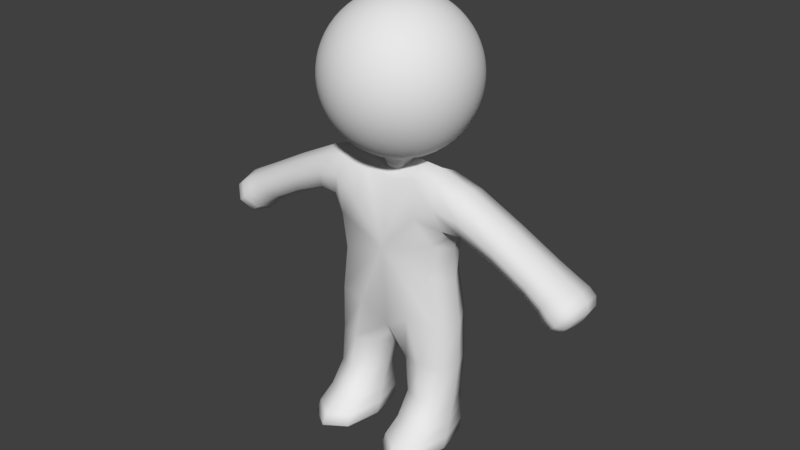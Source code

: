 # Source: Body0darkbeige.blend  (saved by Blender 2.77.0; exported with 4.5.12 LTS)
import bpy
from mathutils import Matrix  # noqa: F401  (used for matrix-valued properties, if any)

bpy.ops.wm.read_factory_settings(use_empty=True)
scene = bpy.context.scene
scene.name = 'Scene'

# ---- collections
col_collection_1 = bpy.data.collections.new('Collection 1'); scene.collection.children.link(col_collection_1)

# ---- materials (node trees are filled in below, after node groups)
mat_characters = bpy.data.materials.new('Characters')
mat_characters.alpha_threshold = 0.0
mat_characters.use_transparent_shadow = False
mat_characters.roughness = 0.5

# ---- material node trees

# ---- world
world_world = bpy.data.worlds.new('World'); scene.world = world_world
world_world.color = (0.05088, 0.05088, 0.05088)
world_world.use_sun_shadow = False
world_world.sun_shadow_jitter_overblur = 0.0
world_world.cycles.sampling_method = 'MANUAL'
world_world.light_settings.ao_factor = 0.1

# ---- meshes
me_sphere = bpy.data.meshes.new('Sphere')
me_sphere.from_pydata([(-0.1662, 3.828e-06, 2.233), (-0.326, 3.828e-06, 2.185), (-0.4733, 3.828e-06, 2.106), (-0.6024, 3.828e-06, 2.0), (-0.7084, 3.828e-06, 1.871), (-0.7871, 3.828e-06, 1.724), (-0.8356, 3.828e-06, 1.564), (-0.852, 3.828e-06, 1.398), (-0.8356, 3.828e-06, 1.231), (-0.7871, 3.828e-06, 1.071), (-0.7084, 3.828e-06, 0.9242), (-0.6024, 3.828e-06, 0.7951), (-0.4733, 3.828e-06, 0.6891), (-0.326, 3.828e-06, 0.6104), (-0.1662, 3.828e-06, 0.5619), (-0.163, 0.03243, 2.233), (-0.3198, 0.06361, 2.185), (-0.4642, 0.09234, 2.106), (-0.5908, 0.1175, 2.0), (-0.6948, 0.1382, 1.871), (-0.772, 0.1536, 1.724), (-0.8195, 0.163, 1.564), (-0.8356, 0.1662, 1.398), (-0.8195, 0.163, 1.231), (-0.772, 0.1536, 1.071), (-0.6948, 0.1382, 0.9242), (-0.5908, 0.1175, 0.7951), (-0.4642, 0.09234, 0.6891), (-0.3198, 0.06361, 0.6104), (-0.163, 0.03243, 0.5619), (-0.1536, 0.06361, 2.233), (-0.3012, 0.1248, 2.185), (-0.4373, 0.1811, 2.106), (-0.5566, 0.2305, 2.0), (-0.6545, 0.2711, 1.871), (-0.7272, 0.3012, 1.724), (-0.772, 0.3198, 1.564), (-0.7871, 0.326, 1.398), (-0.772, 0.3198, 1.231), (-0.7272, 0.3012, 1.071), (-0.6545, 0.2711, 0.9242), (-0.5566, 0.2305, 0.7951), (-0.4373, 0.1811, 0.6891), (-0.3012, 0.1248, 0.6104), (-0.1536, 0.06361, 0.5619), (-0.1382, 0.09234, 2.233), (-0.2711, 0.1811, 2.185), (-0.3936, 0.263, 2.106), (-0.5009, 0.3347, 2.0), (-0.589, 0.3936, 1.871), (-0.6545, 0.4373, 1.724), (-0.6948, 0.4642, 1.564), (-0.7084, 0.4733, 1.398), (-0.6948, 0.4642, 1.231), (-0.6545, 0.4373, 1.071), (-0.589, 0.3936, 0.9242), (-0.5009, 0.3347, 0.7951), (-0.3936, 0.263, 0.6891), (-0.2711, 0.1811, 0.6104), (-0.1382, 0.09234, 0.5619), (-0.1175, 0.1175, 2.233), (-0.2305, 0.2305, 2.185), (-0.3347, 0.3347, 2.106), (-0.426, 0.426, 2.0), (-0.5009, 0.5009, 1.871), (-0.5566, 0.5566, 1.724), (-0.5908, 0.5909, 1.564), (-0.6024, 0.6024, 1.398), (-0.5908, 0.5909, 1.231), (-0.5566, 0.5566, 1.071), (-0.5009, 0.5009, 0.9242), (-0.426, 0.426, 0.7951), (-0.3347, 0.3347, 0.6891), (-0.2305, 0.2305, 0.6104), (-0.1175, 0.1175, 0.5619), (-0.09234, 0.1382, 2.233), (-0.1811, 0.2711, 2.185), (-0.263, 0.3936, 2.106), (-0.3347, 0.5009, 2.0), (-0.3936, 0.589, 1.871), (-0.4373, 0.6545, 1.724), (-0.4642, 0.6948, 1.564), (-0.4733, 0.7084, 1.398), (-0.4642, 0.6948, 1.231), (-0.4373, 0.6545, 1.071), (-0.3936, 0.589, 0.9242), (-0.3347, 0.5009, 0.7951), (-0.263, 0.3936, 0.6891), (-0.1811, 0.2711, 0.6104), (-0.09234, 0.1382, 0.5619), (-0.0636, 0.1536, 2.233), (-0.1248, 0.3012, 2.185), (-0.1811, 0.4373, 2.106), (-0.2305, 0.5566, 2.0), (-0.2711, 0.6545, 1.871), (-0.3012, 0.7272, 1.724), (-0.3198, 0.772, 1.564), (-0.326, 0.7871, 1.398), (-0.3198, 0.772, 1.231), (-0.3012, 0.7272, 1.071), (-0.2711, 0.6545, 0.9242), (-0.2305, 0.5566, 0.7951), (-0.1811, 0.4373, 0.6891), (-0.1248, 0.3012, 0.6104), (-0.0636, 0.1536, 0.5619), (-0.03243, 0.163, 2.233), (-0.0636, 0.3198, 2.185), (-0.09234, 0.4642, 2.106), (-0.1175, 0.5909, 2.0), (-0.1382, 0.6948, 1.871), (-0.1536, 0.772, 1.724), (-0.163, 0.8195, 1.564), (-0.1662, 0.8356, 1.398), (-0.163, 0.8195, 1.231), (-0.1536, 0.772, 1.071), (-0.1382, 0.6948, 0.9242), (-0.1175, 0.5909, 0.7951), (-0.09234, 0.4642, 0.6891), (-0.0636, 0.3198, 0.6104), (-0.03243, 0.163, 0.5619), (7.029e-07, 0.1662, 2.233), (7.029e-07, 0.326, 2.185), (7.029e-07, 0.4733, 2.106), (7.029e-07, 0.6024, 2.0), (7.029e-07, 0.7084, 1.871), (6.014e-07, 0.7871, 1.724), (7.029e-07, 0.8356, 1.564), (7.029e-07, 0.852, 1.398), (7.029e-07, 0.8356, 1.231), (6.014e-07, 0.7871, 1.071), (7.029e-07, 0.7084, 0.9242), (7.029e-07, 0.6024, 0.7951), (7.029e-07, 0.4733, 0.6891), (7.029e-07, 0.326, 0.6104), (7.029e-07, 0.1662, 0.5619), (0.03243, 0.163, 2.233), (0.06361, 0.3198, 2.185), (0.09234, 0.4642, 2.106), (0.1175, 0.5909, 2.0), (0.1382, 0.6948, 1.871), (0.1536, 0.772, 1.724), (0.163, 0.8195, 1.564), (0.1662, 0.8356, 1.398), (0.163, 0.8195, 1.231), (0.1536, 0.772, 1.071), (0.1382, 0.6948, 0.9242), (0.1175, 0.5909, 0.7951), (0.09234, 0.4642, 0.6891), (0.06361, 0.3198, 0.6104), (0.03243, 0.163, 0.5619), (0.06361, 0.1536, 2.233), (0.1248, 0.3012, 2.185), (0.1811, 0.4373, 2.106), (0.2305, 0.5566, 2.0), (0.2711, 0.6545, 1.871), (0.3012, 0.7272, 1.724), (0.3198, 0.772, 1.564), (0.326, 0.7871, 1.398), (0.3198, 0.772, 1.231), (0.3012, 0.7272, 1.071), (0.2711, 0.6545, 0.9242), (0.2305, 0.5566, 0.7951), (0.1811, 0.4373, 0.6891), (0.1248, 0.3012, 0.6104), (0.06361, 0.1536, 0.5619), (0.09234, 0.1382, 2.233), (0.1811, 0.2711, 2.185), (0.263, 0.3936, 2.106), (0.3347, 0.5009, 2.0), (0.3936, 0.589, 1.871), (0.4373, 0.6545, 1.724), (0.4642, 0.6948, 1.564), (0.4733, 0.7084, 1.398), (0.4642, 0.6948, 1.231), (0.4373, 0.6545, 1.071), (0.3936, 0.589, 0.9242), (0.3347, 0.5009, 0.7951), (0.263, 0.3936, 0.6891), (0.1811, 0.2711, 0.6104), (0.09234, 0.1382, 0.5619), (0.1175, 0.1175, 2.233), (0.2305, 0.2305, 2.185), (0.3347, 0.3347, 2.106), (0.426, 0.426, 2.0), (0.5009, 0.5009, 1.871), (0.5566, 0.5566, 1.724), (0.5908, 0.5909, 1.564), (0.6024, 0.6024, 1.398), (0.5908, 0.5909, 1.231), (0.5566, 0.5566, 1.071), (0.5009, 0.5009, 0.9242), (0.426, 0.426, 0.7951), (0.3347, 0.3347, 0.6891), (0.2305, 0.2305, 0.6104), (0.1175, 0.1175, 0.5619), (0.1382, 0.09234, 2.233), (0.2711, 0.1811, 2.185), (0.3936, 0.263, 2.106), (0.5009, 0.3347, 2.0), (0.589, 0.3936, 1.871), (0.6545, 0.4373, 1.724), (0.6948, 0.4642, 1.564), (0.7084, 0.4733, 1.398), (0.6948, 0.4642, 1.231), (0.6545, 0.4373, 1.071), (0.589, 0.3936, 0.9242), (0.5009, 0.3347, 0.7951), (0.3936, 0.263, 0.6891), (0.2711, 0.1811, 0.6104), (0.1382, 0.09234, 0.5619), (0.1536, 0.06361, 2.233), (0.3012, 0.1248, 2.185), (0.4373, 0.1811, 2.106), (0.5566, 0.2305, 2.0), (0.6545, 0.2711, 1.871), (0.7272, 0.3012, 1.724), (0.772, 0.3198, 1.564), (0.7871, 0.326, 1.398), (0.772, 0.3198, 1.231), (0.7272, 0.3012, 1.071), (0.6545, 0.2711, 0.9242), (0.5566, 0.2305, 0.7951), (0.4373, 0.1811, 0.6891), (0.3012, 0.1248, 0.6104), (0.1536, 0.06361, 0.5619), (0.163, 0.03243, 2.233), (0.3198, 0.06361, 2.185), (0.4642, 0.09234, 2.106), (0.5908, 0.1175, 2.0), (0.6948, 0.1382, 1.871), (0.772, 0.1536, 1.724), (0.8195, 0.163, 1.564), (0.8356, 0.1662, 1.398), (0.8195, 0.163, 1.231), (0.772, 0.1536, 1.071), (0.6948, 0.1382, 0.9242), (0.5908, 0.1175, 0.7951), (0.4642, 0.09234, 0.6891), (0.3198, 0.06361, 0.6104), (0.163, 0.03243, 0.5619), (0.1662, 3.828e-06, 2.233), (0.326, 3.828e-06, 2.185), (0.4733, 3.828e-06, 2.106), (0.6024, 3.828e-06, 2.0), (0.7084, 3.828e-06, 1.871), (0.7871, 3.828e-06, 1.724), (0.8356, 3.828e-06, 1.564), (0.852, 3.828e-06, 1.398), (0.8356, 3.828e-06, 1.231), (0.7871, 3.828e-06, 1.071), (0.7084, 3.828e-06, 0.9242), (0.6024, 3.828e-06, 0.7951), (0.4733, 3.828e-06, 0.6891), (0.326, 3.828e-06, 0.6104), (0.1662, 3.828e-06, 0.5619), (0.163, -0.03242, 2.233), (0.3198, -0.0636, 2.185), (0.4642, -0.09234, 2.106), (0.5908, -0.1175, 2.0), (0.6948, -0.1382, 1.871), (0.772, -0.1536, 1.724), (0.8195, -0.163, 1.564), (0.8356, -0.1662, 1.398), (0.8195, -0.163, 1.231), (0.772, -0.1536, 1.071), (0.6948, -0.1382, 0.9242), (0.5908, -0.1175, 0.7951), (0.4642, -0.09234, 0.6891), (0.3198, -0.0636, 0.6104), (0.163, -0.03242, 0.5619), (0.1536, -0.0636, 2.233), (0.3012, -0.1248, 2.185), (0.4373, -0.1811, 2.106), (0.5566, -0.2305, 2.0), (0.6545, -0.2711, 1.871), (0.7272, -0.3012, 1.724), (0.772, -0.3198, 1.564), (0.7871, -0.326, 1.398), (0.772, -0.3198, 1.231), (0.7272, -0.3012, 1.071), (0.6545, -0.2711, 0.9242), (0.5566, -0.2305, 0.7951), (0.4373, -0.1811, 0.6891), (0.3012, -0.1248, 0.6104), (0.1536, -0.0636, 0.5619), (0.1382, -0.09234, 2.233), (0.2711, -0.1811, 2.185), (0.3936, -0.263, 2.106), (0.5009, -0.3347, 2.0), (0.589, -0.3935, 1.871), (0.6545, -0.4373, 1.724), (0.6948, -0.4642, 1.564), (0.7084, -0.4733, 1.398), (0.6948, -0.4642, 1.231), (0.6545, -0.4373, 1.071), (0.589, -0.3935, 0.9242), (0.5009, -0.3347, 0.7951), (0.3936, -0.263, 0.6891), (0.2711, -0.1811, 0.6104), (0.1382, -0.09234, 0.5619), (0.1175, -0.1175, 2.233), (0.2305, -0.2305, 2.185), (0.3347, -0.3347, 2.106), (0.426, -0.426, 2.0), (0.5009, -0.5009, 1.871), (0.5566, -0.5566, 1.724), (0.5908, -0.5908, 1.564), (0.6024, -0.6024, 1.398), (0.5908, -0.5908, 1.231), (0.5566, -0.5566, 1.071), (0.5009, -0.5009, 0.9242), (0.426, -0.426, 0.7951), (0.3347, -0.3347, 0.6891), (0.2305, -0.2305, 0.6104), (0.1175, -0.1175, 0.5619), (0.09234, -0.1382, 2.233), (0.1811, -0.2711, 2.185), (0.263, -0.3935, 2.106), (0.3347, -0.5009, 2.0), (0.3936, -0.589, 1.871), (0.4373, -0.6544, 1.724), (0.4642, -0.6948, 1.564), (0.4733, -0.7084, 1.398), (0.4642, -0.6948, 1.231), (0.4373, -0.6544, 1.071), (0.3936, -0.589, 0.9242), (0.3347, -0.5009, 0.7951), (0.263, -0.3935, 0.6891), (0.1811, -0.2711, 0.6104), (0.09234, -0.1382, 0.5619), (0.06361, -0.1536, 2.233), (0.1248, -0.3012, 2.185), (0.1811, -0.4373, 2.106), (0.2305, -0.5566, 2.0), (0.2711, -0.6544, 1.871), (0.3012, -0.7272, 1.724), (0.3198, -0.772, 1.564), (0.326, -0.7871, 1.398), (0.3198, -0.772, 1.231), (0.3012, -0.7272, 1.071), (0.2711, -0.6544, 0.9242), (0.2305, -0.5566, 0.7951), (0.1811, -0.4373, 0.6891), (0.1248, -0.3012, 0.6104), (0.06361, -0.1536, 0.5619), (0.03243, -0.163, 2.233), (0.06361, -0.3198, 2.185), (0.09234, -0.4642, 2.106), (0.1175, -0.5908, 2.0), (0.1382, -0.6948, 1.871), (0.1536, -0.772, 1.724), (0.163, -0.8195, 1.564), (0.1662, -0.8356, 1.398), (0.163, -0.8195, 1.231), (0.1536, -0.772, 1.071), (0.1382, -0.6948, 0.9242), (0.1175, -0.5908, 0.7951), (0.09234, -0.4642, 0.6891), (0.06361, -0.3198, 0.6104), (0.03243, -0.163, 0.5619), (7.029e-07, -0.1662, 2.233), (6.014e-07, -0.326, 2.185), (6.014e-07, -0.4733, 2.106), (6.014e-07, -0.6024, 2.0), (4.998e-07, -0.7084, 1.871), (7.029e-07, -0.7871, 1.724), (4.998e-07, -0.8356, 1.564), (4.998e-07, -0.852, 1.398), (4.998e-07, -0.8356, 1.231), (7.029e-07, -0.7871, 1.071), (4.998e-07, -0.7084, 0.9242), (6.014e-07, -0.6024, 0.7951), (6.014e-07, -0.4733, 0.6891), (6.014e-07, -0.326, 0.6104), (7.029e-07, -0.1662, 0.5619), (-0.03243, -0.163, 2.233), (-0.0636, -0.3198, 2.185), (-0.09234, -0.4642, 2.106), (-0.1175, -0.5908, 2.0), (-0.1382, -0.6948, 1.871), (-0.1536, -0.772, 1.724), (-0.163, -0.8195, 1.564), (-0.1662, -0.8356, 1.398), (-0.163, -0.8195, 1.231), (-0.1536, -0.772, 1.071), (-0.1382, -0.6948, 0.9242), (-0.1175, -0.5908, 0.7951), (-0.09234, -0.4642, 0.6891), (-0.0636, -0.3198, 0.6104), (-0.03243, -0.163, 0.5619), (-0.0636, -0.1536, 2.233), (-0.1248, -0.3012, 2.185), (-0.1811, -0.4373, 2.106), (-0.2305, -0.5566, 2.0), (-0.2711, -0.6544, 1.871), (-0.3012, -0.7272, 1.724), (-0.3198, -0.772, 1.564), (-0.326, -0.7871, 1.398), (-0.3198, -0.772, 1.231), (-0.3012, -0.7272, 1.071), (-0.2711, -0.6544, 0.9242), (-0.2305, -0.5566, 0.7951), (-0.1811, -0.4373, 0.6891), (-0.1248, -0.3012, 0.6104), (-0.0636, -0.1536, 0.5619), (-0.09234, -0.1382, 2.233), (-0.1811, -0.2711, 2.185), (-0.263, -0.3935, 2.106), (-0.3347, -0.5009, 2.0), (-0.3936, -0.589, 1.871), (-0.4373, -0.6544, 1.724), (-0.4642, -0.6948, 1.564), (-0.4733, -0.7084, 1.398), (-0.4642, -0.6948, 1.231), (-0.4373, -0.6544, 1.071), (-0.3936, -0.589, 0.9242), (-0.3347, -0.5009, 0.7951), (-0.263, -0.3935, 0.6891), (-0.1811, -0.2711, 0.6104), (-0.09234, -0.1382, 0.5619), (-0.1175, -0.1175, 2.233), (-0.2305, -0.2305, 2.185), (-0.3347, -0.3347, 2.106), (-0.426, -0.426, 2.0), (-0.5009, -0.5009, 1.871), (-0.5566, -0.5566, 1.724), (-0.5908, -0.5908, 1.564), (-0.6024, -0.6024, 1.398), (-0.5908, -0.5908, 1.231), (-0.5566, -0.5566, 1.071), (-0.5009, -0.5009, 0.9242), (-0.426, -0.426, 0.7951), (-0.3347, -0.3347, 0.6891), (-0.2305, -0.2305, 0.6104), (-0.1175, -0.1175, 0.5619), (-0.1382, -0.09234, 2.233), (-0.2711, -0.1811, 2.185), (-0.3936, -0.263, 2.106), (-0.5009, -0.3347, 2.0), (-0.589, -0.3935, 1.871), (-0.6545, -0.4373, 1.724), (-0.6948, -0.4642, 1.564), (-0.7084, -0.4733, 1.398), (-0.6948, -0.4642, 1.231), (-0.6545, -0.4373, 1.071), (-0.589, -0.3935, 0.9242), (-0.5009, -0.3347, 0.7951), (-0.3936, -0.263, 0.6891), (-0.2711, -0.1811, 0.6104), (-0.1382, -0.09234, 0.5619), (3.982e-07, 3.828e-06, 2.249), (-0.1536, -0.0636, 2.233), (-0.3012, -0.1248, 2.185), (-0.4373, -0.1811, 2.106), (-0.5566, -0.2305, 2.0), (-0.6545, -0.2711, 1.871), (-0.7272, -0.3012, 1.724), (-0.772, -0.3198, 1.564), (-0.7871, -0.326, 1.398), (-0.772, -0.3198, 1.231), (-0.7272, -0.3012, 1.071), (-0.6545, -0.2711, 0.9242), (-0.5566, -0.2305, 0.7951), (-0.4373, -0.1811, 0.6891), (-0.3012, -0.1248, 0.6104), (-0.1536, -0.0636, 0.5619), (-0.163, -0.03242, 2.233), (-0.3198, -0.0636, 2.185), (-0.4642, -0.09234, 2.106), (-0.5908, -0.1175, 2.0), (-0.6948, -0.1382, 1.871), (-0.772, -0.1536, 1.724), (-0.8195, -0.163, 1.564), (-0.8356, -0.1662, 1.398), (-0.8195, -0.163, 1.231), (-0.772, -0.1536, 1.071), (-0.6948, -0.1382, 0.9242), (-0.5908, -0.1175, 0.7951), (-0.4642, -0.09234, 0.6891), (-0.3198, -0.0636, 0.6104), (-0.163, -0.03242, 0.5619), (-0.163, 0.03243, 0.4203), (-0.1662, 3.828e-06, 0.4203), (-0.1536, 0.06361, 0.4203), (-0.1382, 0.09234, 0.4203), (-0.1175, 0.1175, 0.4203), (-0.09234, 0.1382, 0.4203), (-0.0636, 0.1536, 0.4203), (-0.03243, 0.163, 0.4203), (7.029e-07, 0.1662, 0.4203), (0.03243, 0.163, 0.4203), (0.06361, 0.1536, 0.4203), (0.09234, 0.1382, 0.4203), (0.1175, 0.1175, 0.4203), (0.1382, 0.09234, 0.4203), (0.1536, 0.06361, 0.4203), (0.163, 0.03243, 0.4203), (0.1662, 3.828e-06, 0.4203), (0.163, -0.03242, 0.4203), (0.1536, -0.0636, 0.4203), (0.1382, -0.09234, 0.4203), (0.1175, -0.1175, 0.4203), (0.09234, -0.1382, 0.4203), (7.029e-07, 3.828e-06, 0.404), (0.06361, -0.1536, 0.4203), (0.03243, -0.163, 0.4203), (7.029e-07, -0.1662, 0.4203), (-0.03243, -0.163, 0.4203), (-0.0636, -0.1536, 0.4203), (-0.09234, -0.1382, 0.4203), (-0.1175, -0.1175, 0.4203), (-0.1382, -0.09234, 0.4203), (-0.1536, -0.0636, 0.4203), (-0.163, -0.03242, 0.4203), (-0.7899, -0.2907, -0.009315), (-0.7899, 0.2907, -0.009315), (0.7899, 0.2907, -0.009315), (0.7899, -0.2907, -0.009315), (0.7482, 0.2907, 0.5478), (0.7482, -0.2907, 0.5478), (-0.7482, 0.2907, 0.5478), (-0.7482, -0.2907, 0.5478), (-0.679, 0.4329, -0.2373), (-0.679, -0.4329, -0.2373), (0.679, -0.4329, -0.2373), (0.679, 0.4329, -0.2373), (0.2743, 0.2253, 0.6133), (0.2743, -0.2253, 0.6133), (-0.2743, -0.2253, 0.6133), (-0.2743, 0.2253, 0.6133), (1.806, -0.2905, -0.5279), (1.806, 0.2905, -0.5279), (2.077, 0.2905, -0.201), (2.077, -0.2905, -0.201), (-1.806, 0.2905, -0.5279), (-1.806, -0.2905, -0.5279), (-2.077, -0.2905, -0.201), (-2.077, 0.2905, -0.201), (-0.8729, 0.4598, -1.195), (-0.8729, -0.3473, -1.195), (0.8729, -0.3473, -1.195), (0.8729, 0.4598, -1.195), (3.472e-07, -0.3473, -1.224), (3.623e-07, 0.4598, -1.224), (-0.243, 0.2901, -2.282), (-0.7381, 0.2901, -2.282), (-0.7381, -0.1775, -2.282), (-0.243, -0.1775, -2.282), (0.7381, -0.1775, -2.282), (0.7381, 0.2901, -2.282), (0.243, -0.1775, -2.282), (0.243, 0.2901, -2.282), (1.873, -0.3631, -0.6525), (1.873, 0.3631, -0.6525), (2.212, 0.3631, -0.2439), (2.212, -0.3631, -0.2439), (2.075, -0.3631, -0.82), (2.075, 0.3631, -0.82), (2.414, 0.3631, -0.4114), (2.414, -0.3631, -0.4114), (-1.873, 0.3631, -0.6525), (-1.873, -0.3631, -0.6525), (-2.212, -0.3631, -0.2439), (-2.212, 0.3631, -0.2439), (-2.075, 0.3631, -0.82), (-2.075, -0.3631, -0.82), (-2.414, -0.3631, -0.4114), (-2.414, 0.3631, -0.4114), (-0.1193, 0.4351, -2.544), (-0.8619, 0.4351, -2.544), (-0.8619, -0.8773, -2.544), (-0.1193, -0.8773, -2.544), (0.8619, -0.8773, -2.544), (0.8619, 0.3936, -2.544), (0.1193, -0.8773, -2.544), (0.1193, 0.3936, -2.544), (-0.1193, 0.4351, -2.807), (-0.8619, 0.4351, -2.807), (-0.8619, -0.8773, -2.807), (-0.1193, -0.8773, -2.807), (0.8619, -0.8773, -2.807), (0.8619, 0.3936, -2.807), (0.1193, -0.8773, -2.807), (0.1193, 0.3936, -2.807)], [], [(9, 8, 23, 24), (2, 1, 16, 17), (10, 9, 24, 25), (3, 2, 17, 18), (11, 10, 25, 26), (4, 3, 18, 19), (12, 11, 26, 27), (5, 4, 19, 20), (13, 12, 27, 28), (6, 5, 20, 21), (14, 13, 28, 29), (7, 6, 21, 22), (0, 450, 15), (119, 134, 489, 488), (8, 7, 22, 23), (1, 0, 15, 16), (239, 254, 497, 496), (23, 22, 37, 38), (16, 15, 30, 31), (24, 23, 38, 39), (17, 16, 31, 32), (25, 24, 39, 40), (18, 17, 32, 33), (26, 25, 40, 41), (19, 18, 33, 34), (27, 26, 41, 42), (20, 19, 34, 35), (28, 27, 42, 43), (21, 20, 35, 36), (29, 28, 43, 44), (22, 21, 36, 37), (15, 450, 30), (42, 41, 56, 57), (35, 34, 49, 50), (43, 42, 57, 58), (36, 35, 50, 51), (44, 43, 58, 59), (37, 36, 51, 52), (30, 450, 45), (14, 29, 481, 482), (38, 37, 52, 53), (31, 30, 45, 46), (39, 38, 53, 54), (32, 31, 46, 47), (40, 39, 54, 55), (33, 32, 47, 48), (41, 40, 55, 56), (34, 33, 48, 49), (46, 45, 60, 61), (54, 53, 68, 69), (47, 46, 61, 62), (55, 54, 69, 70), (48, 47, 62, 63), (56, 55, 70, 71), (49, 48, 63, 64), (57, 56, 71, 72), (50, 49, 64, 65), (58, 57, 72, 73), (51, 50, 65, 66), (59, 58, 73, 74), (52, 51, 66, 67), (45, 450, 60), (404, 419, 509, 508), (53, 52, 67, 68), (65, 64, 79, 80), (73, 72, 87, 88), (66, 65, 80, 81), (74, 73, 88, 89), (67, 66, 81, 82), (60, 450, 75), (284, 299, 500, 499), (68, 67, 82, 83), (61, 60, 75, 76), (69, 68, 83, 84), (62, 61, 76, 77), (70, 69, 84, 85), (63, 62, 77, 78), (71, 70, 85, 86), (64, 63, 78, 79), (72, 71, 86, 87), (84, 83, 98, 99), (77, 76, 91, 92), (85, 84, 99, 100), (78, 77, 92, 93), (86, 85, 100, 101), (79, 78, 93, 94), (87, 86, 101, 102), (80, 79, 94, 95), (88, 87, 102, 103), (81, 80, 95, 96), (89, 88, 103, 104), (82, 81, 96, 97), (75, 450, 90), (449, 465, 512, 511), (83, 82, 97, 98), (76, 75, 90, 91), (103, 102, 117, 118), (96, 95, 110, 111), (104, 103, 118, 119), (97, 96, 111, 112), (90, 450, 105), (44, 59, 484, 483), (98, 97, 112, 113), (91, 90, 105, 106), (99, 98, 113, 114), (92, 91, 106, 107), (100, 99, 114, 115), (93, 92, 107, 108), (101, 100, 115, 116), (94, 93, 108, 109), (102, 101, 116, 117), (95, 94, 109, 110), (107, 106, 121, 122), (115, 114, 129, 130), (108, 107, 122, 123), (116, 115, 130, 131), (109, 108, 123, 124), (117, 116, 131, 132), (110, 109, 124, 125), (118, 117, 132, 133), (111, 110, 125, 126), (119, 118, 133, 134), (112, 111, 126, 127), (105, 450, 120), (89, 104, 487, 486), (113, 112, 127, 128), (106, 105, 120, 121), (114, 113, 128, 129), (126, 125, 140, 141), (134, 133, 148, 149), (127, 126, 141, 142), (120, 450, 135), (209, 224, 495, 494), (128, 127, 142, 143), (121, 120, 135, 136), (129, 128, 143, 144), (122, 121, 136, 137), (130, 129, 144, 145), (123, 122, 137, 138), (131, 130, 145, 146), (124, 123, 138, 139), (132, 131, 146, 147), (125, 124, 139, 140), (133, 132, 147, 148), (145, 144, 159, 160), (138, 137, 152, 153), (146, 145, 160, 161), (139, 138, 153, 154), (147, 146, 161, 162), (140, 139, 154, 155), (148, 147, 162, 163), (141, 140, 155, 156), (149, 148, 163, 164), (142, 141, 156, 157), (135, 450, 150), (164, 179, 492, 491), (143, 142, 157, 158), (136, 135, 150, 151), (144, 143, 158, 159), (137, 136, 151, 152), (164, 163, 178, 179), (157, 156, 171, 172), (150, 450, 165), (480, 14, 482, 513), (158, 157, 172, 173), (151, 150, 165, 166), (159, 158, 173, 174), (152, 151, 166, 167), (160, 159, 174, 175), (153, 152, 167, 168), (161, 160, 175, 176), (154, 153, 168, 169), (162, 161, 176, 177), (155, 154, 169, 170), (163, 162, 177, 178), (156, 155, 170, 171), (176, 175, 190, 191), (169, 168, 183, 184), (177, 176, 191, 192), (170, 169, 184, 185), (178, 177, 192, 193), (171, 170, 185, 186), (179, 178, 193, 194), (172, 171, 186, 187), (165, 450, 180), (374, 389, 507, 506), (173, 172, 187, 188), (166, 165, 180, 181), (174, 173, 188, 189), (167, 166, 181, 182), (175, 174, 189, 190), (168, 167, 182, 183), (180, 450, 195), (254, 269, 498, 497), (188, 187, 202, 203), (181, 180, 195, 196), (189, 188, 203, 204), (182, 181, 196, 197), (190, 189, 204, 205), (183, 182, 197, 198), (191, 190, 205, 206), (184, 183, 198, 199), (192, 191, 206, 207), (185, 184, 199, 200), (193, 192, 207, 208), (186, 185, 200, 201), (194, 193, 208, 209), (187, 186, 201, 202), (199, 198, 213, 214), (207, 206, 221, 222), (200, 199, 214, 215), (208, 207, 222, 223), (201, 200, 215, 216), (209, 208, 223, 224), (202, 201, 216, 217), (195, 450, 210), (419, 434, 510, 509), (203, 202, 217, 218), (196, 195, 210, 211), (204, 203, 218, 219), (197, 196, 211, 212), (205, 204, 219, 220), (198, 197, 212, 213), (206, 205, 220, 221), (218, 217, 232, 233), (211, 210, 225, 226), (219, 218, 233, 234), (212, 211, 226, 227), (220, 219, 234, 235), (213, 212, 227, 228), (221, 220, 235, 236), (214, 213, 228, 229), (222, 221, 236, 237), (215, 214, 229, 230), (223, 222, 237, 238), (216, 215, 230, 231), (224, 223, 238, 239), (217, 216, 231, 232), (210, 450, 225), (329, 344, 504, 502), (237, 236, 251, 252), (230, 229, 244, 245), (238, 237, 252, 253), (231, 230, 245, 246), (239, 238, 253, 254), (232, 231, 246, 247), (225, 450, 240), (134, 149, 490, 489), (233, 232, 247, 248), (226, 225, 240, 241), (234, 233, 248, 249), (227, 226, 241, 242), (235, 234, 249, 250), (228, 227, 242, 243), (236, 235, 250, 251), (229, 228, 243, 244), (241, 240, 255, 256), (249, 248, 263, 264), (242, 241, 256, 257), (250, 249, 264, 265), (243, 242, 257, 258), (251, 250, 265, 266), (244, 243, 258, 259), (252, 251, 266, 267), (245, 244, 259, 260), (253, 252, 267, 268), (246, 245, 260, 261), (254, 253, 268, 269), (247, 246, 261, 262), (240, 450, 255), (59, 74, 485, 484), (248, 247, 262, 263), (260, 259, 274, 275), (268, 267, 282, 283), (261, 260, 275, 276), (269, 268, 283, 284), (262, 261, 276, 277), (255, 450, 270), (299, 314, 501, 500), (263, 262, 277, 278), (256, 255, 270, 271), (264, 263, 278, 279), (257, 256, 271, 272), (265, 264, 279, 280), (258, 257, 272, 273), (266, 265, 280, 281), (259, 258, 273, 274), (267, 266, 281, 282), (279, 278, 293, 294), (272, 271, 286, 287), (280, 279, 294, 295), (273, 272, 287, 288), (281, 280, 295, 296), (274, 273, 288, 289), (282, 281, 296, 297), (275, 274, 289, 290), (283, 282, 297, 298), (276, 275, 290, 291), (284, 283, 298, 299), (277, 276, 291, 292), (270, 450, 285), (179, 194, 493, 492), (278, 277, 292, 293), (271, 270, 285, 286), (298, 297, 312, 313), (291, 290, 305, 306), (299, 298, 313, 314), (292, 291, 306, 307), (285, 450, 300), (465, 480, 513, 512), (293, 292, 307, 308), (286, 285, 300, 301), (294, 293, 308, 309), (287, 286, 301, 302), (295, 294, 309, 310), (288, 287, 302, 303), (296, 295, 310, 311), (289, 288, 303, 304), (297, 296, 311, 312), (290, 289, 304, 305), (310, 309, 324, 325), (303, 302, 317, 318), (311, 310, 325, 326), (304, 303, 318, 319), (312, 311, 326, 327), (305, 304, 319, 320), (313, 312, 327, 328), (306, 305, 320, 321), (314, 313, 328, 329), (307, 306, 321, 322), (300, 450, 315), (344, 359, 505, 504), (308, 307, 322, 323), (301, 300, 315, 316), (309, 308, 323, 324), (302, 301, 316, 317), (329, 328, 343, 344), (322, 321, 336, 337), (315, 450, 330), (224, 239, 496, 495), (323, 322, 337, 338), (316, 315, 330, 331), (324, 323, 338, 339), (317, 316, 331, 332), (325, 324, 339, 340), (318, 317, 332, 333), (326, 325, 340, 341), (319, 318, 333, 334), (327, 326, 341, 342), (320, 319, 334, 335), (328, 327, 342, 343), (321, 320, 335, 336), (333, 332, 347, 348), (341, 340, 355, 356), (334, 333, 348, 349), (342, 341, 356, 357), (335, 334, 349, 350), (343, 342, 357, 358), (336, 335, 350, 351), (344, 343, 358, 359), (337, 336, 351, 352), (330, 450, 345), (104, 119, 488, 487), (338, 337, 352, 353), (331, 330, 345, 346), (339, 338, 353, 354), (332, 331, 346, 347), (340, 339, 354, 355), (352, 351, 366, 367), (345, 450, 360), (389, 404, 508, 507), (353, 352, 367, 368), (346, 345, 360, 361), (354, 353, 368, 369), (347, 346, 361, 362), (355, 354, 369, 370), (348, 347, 362, 363), (356, 355, 370, 371), (349, 348, 363, 364), (357, 356, 371, 372), (350, 349, 364, 365), (358, 357, 372, 373), (351, 350, 365, 366), (359, 358, 373, 374), (371, 370, 385, 386), (364, 363, 378, 379), (372, 371, 386, 387), (365, 364, 379, 380), (373, 372, 387, 388), (366, 365, 380, 381), (374, 373, 388, 389), (367, 366, 381, 382), (360, 450, 375), (149, 164, 491, 490), (368, 367, 382, 383), (361, 360, 375, 376), (369, 368, 383, 384), (362, 361, 376, 377), (370, 369, 384, 385), (363, 362, 377, 378), (375, 450, 390), (29, 44, 483, 481), (383, 382, 397, 398), (376, 375, 390, 391), (384, 383, 398, 399), (377, 376, 391, 392), (385, 384, 399, 400), (378, 377, 392, 393), (386, 385, 400, 401), (379, 378, 393, 394), (387, 386, 401, 402), (380, 379, 394, 395), (388, 387, 402, 403), (381, 380, 395, 396), (389, 388, 403, 404), (382, 381, 396, 397), (394, 393, 408, 409), (402, 401, 416, 417), (395, 394, 409, 410), (403, 402, 417, 418), (396, 395, 410, 411), (404, 403, 418, 419), (397, 396, 411, 412), (390, 450, 405), (269, 284, 499, 498), (398, 397, 412, 413), (391, 390, 405, 406), (399, 398, 413, 414), (392, 391, 406, 407), (400, 399, 414, 415), (393, 392, 407, 408), (401, 400, 415, 416), (413, 412, 427, 428), (406, 405, 420, 421), (414, 413, 428, 429), (407, 406, 421, 422), (415, 414, 429, 430), (408, 407, 422, 423), (416, 415, 430, 431), (409, 408, 423, 424), (417, 416, 431, 432), (410, 409, 424, 425), (418, 417, 432, 433), (411, 410, 425, 426), (419, 418, 433, 434), (412, 411, 426, 427), (405, 450, 420), (434, 449, 511, 510), (432, 431, 446, 447), (425, 424, 439, 440), (433, 432, 447, 448), (426, 425, 440, 441), (434, 433, 448, 449), (427, 426, 441, 442), (420, 450, 435), (314, 329, 502, 501), (428, 427, 442, 443), (421, 420, 435, 436), (429, 428, 443, 444), (422, 421, 436, 437), (430, 429, 444, 445), (423, 422, 437, 438), (431, 430, 445, 446), (424, 423, 438, 439), (444, 443, 459, 460), (437, 436, 452, 453), (445, 444, 460, 461), (438, 437, 453, 454), (446, 445, 461, 462), (439, 438, 454, 455), (447, 446, 462, 463), (440, 439, 455, 456), (448, 447, 463, 464), (441, 440, 456, 457), (449, 448, 464, 465), (442, 441, 457, 458), (435, 450, 451), (359, 374, 506, 505), (443, 442, 458, 459), (436, 435, 451, 452), (464, 463, 478, 479), (457, 456, 471, 472), (465, 464, 479, 480), (458, 457, 472, 473), (451, 450, 466), (194, 209, 494, 493), (459, 458, 473, 474), (452, 451, 466, 467), (460, 459, 474, 475), (453, 452, 467, 468), (461, 460, 475, 476), (454, 453, 468, 469), (462, 461, 476, 477), (455, 454, 469, 470), (463, 462, 477, 478), (456, 455, 470, 471), (468, 467, 1, 2), (476, 475, 9, 10), (469, 468, 2, 3), (477, 476, 10, 11), (470, 469, 3, 4), (478, 477, 11, 12), (471, 470, 4, 5), (479, 478, 12, 13), (472, 471, 5, 6), (480, 479, 13, 14), (473, 472, 6, 7), (466, 450, 0), (74, 89, 486, 485), (474, 473, 7, 8), (467, 466, 0, 1), (475, 474, 8, 9), (503, 482, 481), (503, 481, 483), (503, 483, 484), (503, 484, 485), (503, 485, 486), (503, 486, 487), (503, 487, 488), (503, 488, 489), (503, 489, 490), (503, 490, 491), (503, 491, 492), (503, 492, 493), (503, 493, 494), (503, 494, 495), (503, 495, 496), (503, 496, 497), (503, 497, 498), (503, 498, 499), (503, 499, 500), (503, 500, 501), (503, 501, 502), (503, 502, 504), (503, 504, 505), (503, 505, 506), (503, 506, 507), (503, 507, 508), (503, 508, 509), (503, 509, 510), (503, 510, 511), (503, 511, 512), (503, 512, 513), (503, 513, 482), (527, 528, 523, 539, 542, 540, 524), (521, 520, 537, 536), (527, 526, 529, 528), (525, 524, 540, 541), (523, 522, 538, 539), (519, 517, 530, 533), (529, 526, 525, 541, 543, 538, 522), (514, 515, 522, 523), (516, 517, 524, 525), (518, 516, 525, 526), (519, 518, 526, 527), (520, 521, 528, 529), (521, 514, 523, 528), (515, 520, 529, 522), (517, 519, 527, 524), (530, 531, 553, 552), (518, 519, 533, 532), (517, 516, 531, 530), (516, 518, 532, 531), (537, 534, 560, 563), (515, 514, 535, 534), (514, 521, 536, 535), (520, 515, 534, 537), (542, 547, 544, 543), (542, 539, 546, 547), (539, 538, 545, 546), (540, 542, 550, 548), (541, 540, 548, 549), (538, 543, 544, 545), (543, 541, 549, 551), (542, 543, 551, 550), (545, 544, 568, 569), (547, 546, 570, 571), (555, 552, 556, 559), (533, 530, 552, 555), (531, 532, 554, 553), (532, 533, 555, 554), (558, 559, 556, 557), (553, 554, 558, 557), (554, 555, 559, 558), (552, 553, 557, 556), (561, 562, 566, 565), (536, 537, 563, 562), (535, 536, 562, 561), (534, 535, 561, 560), (566, 567, 564, 565), (560, 561, 565, 564), (563, 560, 564, 567), (562, 563, 567, 566), (569, 568, 576, 577), (571, 570, 578, 579), (550, 551, 575, 574), (548, 550, 574, 572), (544, 547, 571, 568), (546, 545, 569, 570), (551, 549, 573, 575), (549, 548, 572, 573), (582, 583, 581, 580), (578, 577, 576, 579), (574, 575, 583, 582), (572, 574, 582, 580), (568, 571, 579, 576), (570, 569, 577, 578), (575, 573, 581, 583), (573, 572, 580, 581)])
me_sphere.polygons.foreach_set('use_smooth', [True] * 609)
_uv = me_sphere.uv_layers.new(name='UVMap')
_uv.uv.foreach_set('vector', [0.1735, 0.5822, 0.1735, 0.5785, 0.178, 0.5785, 0.1777, 0.5822, 0.1173, 0.5197, 0.1133, 0.5197, 0.1132, 0.5182, 0.1171, 0.5176, 0.1735, 0.5856, 0.1735, 0.5822, 0.1777, 0.5822, 0.1773, 0.5856, 0.1209, 0.5198, 0.1173, 0.5197, 0.1171, 0.5176, 0.1206, 0.5171, 0.1735, 0.5886, 0.1735, 0.5856, 0.1773, 0.5856, 0.1767, 0.5886, 0.1735, 0.5639, 0.1735, 0.5609, 0.1767, 0.5609, 0.1773, 0.5639, 0.1173, 0.5487, 0.1209, 0.5488, 0.1206, 0.5515, 0.1171, 0.5508, 0.1735, 0.5672, 0.1735, 0.5639, 0.1773, 0.5639, 0.1777, 0.5672, 0.1133, 0.5487, 0.1173, 0.5487, 0.1171, 0.5508, 0.1132, 0.5501, 0.1735, 0.5709, 0.1735, 0.5672, 0.1777, 0.5672, 0.178, 0.5709, 0.109, 0.5486, 0.1133, 0.5487, 0.1132, 0.5501, 0.1089, 0.5494, 0.1735, 0.5747, 0.1735, 0.5709, 0.178, 0.5709, 0.178, 0.5747, 0.109, 0.5196, 0.1044, 0.5196, 0.1089, 0.5189, 0.08067, 0.575, 0.08068, 0.5743, 0.08452, 0.5743, 0.08451, 0.575, 0.1735, 0.5785, 0.1735, 0.5747, 0.178, 0.5747, 0.178, 0.5785, 0.1133, 0.5197, 0.109, 0.5196, 0.1089, 0.5189, 0.1132, 0.5182, 0.2122, 0.5211, 0.2122, 0.5204, 0.2161, 0.5204, 0.2161, 0.5211, 0.178, 0.5785, 0.178, 0.5747, 0.1824, 0.5747, 0.1822, 0.5785, 0.1132, 0.5182, 0.1089, 0.5189, 0.1086, 0.5182, 0.1127, 0.5168, 0.1777, 0.5822, 0.178, 0.5785, 0.1822, 0.5785, 0.1817, 0.5822, 0.1171, 0.5176, 0.1132, 0.5182, 0.1127, 0.5168, 0.1164, 0.5156, 0.1773, 0.5856, 0.1777, 0.5822, 0.1817, 0.5822, 0.1809, 0.5856, 0.1206, 0.5171, 0.1171, 0.5176, 0.1164, 0.5156, 0.1196, 0.5145, 0.1767, 0.5886, 0.1773, 0.5856, 0.1809, 0.5856, 0.1798, 0.5886, 0.1773, 0.5639, 0.1767, 0.5609, 0.1798, 0.5609, 0.1809, 0.5639, 0.1171, 0.5508, 0.1206, 0.5515, 0.1196, 0.5541, 0.1164, 0.5529, 0.1777, 0.5672, 0.1773, 0.5639, 0.1809, 0.5639, 0.1817, 0.5672, 0.1132, 0.5501, 0.1171, 0.5508, 0.1164, 0.5529, 0.1126, 0.5515, 0.178, 0.5709, 0.1777, 0.5672, 0.1817, 0.5672, 0.1822, 0.5709, 0.1089, 0.5494, 0.1132, 0.5501, 0.1126, 0.5515, 0.1086, 0.5501, 0.178, 0.5747, 0.178, 0.5709, 0.1822, 0.5709, 0.1824, 0.5747, 0.1089, 0.5189, 0.1044, 0.5196, 0.1086, 0.5182, 0.1164, 0.5529, 0.1196, 0.5541, 0.1181, 0.5565, 0.1152, 0.5548, 0.1817, 0.5672, 0.1809, 0.5639, 0.1842, 0.5639, 0.1854, 0.5672, 0.1126, 0.5515, 0.1164, 0.5529, 0.1152, 0.5548, 0.1118, 0.5528, 0.1822, 0.5709, 0.1817, 0.5672, 0.1854, 0.5672, 0.1862, 0.5709, 0.1086, 0.5501, 0.1126, 0.5515, 0.1118, 0.5528, 0.1082, 0.5507, 0.1824, 0.5747, 0.1822, 0.5709, 0.1862, 0.5709, 0.1864, 0.5747, 0.1086, 0.5182, 0.1044, 0.5196, 0.1082, 0.5175, 0.2122, 0.515, 0.2122, 0.5143, 0.2161, 0.5143, 0.2161, 0.515, 0.1822, 0.5785, 0.1824, 0.5747, 0.1864, 0.5747, 0.1862, 0.5785, 0.1127, 0.5168, 0.1086, 0.5182, 0.1082, 0.5175, 0.1118, 0.5155, 0.1817, 0.5822, 0.1822, 0.5785, 0.1862, 0.5785, 0.1854, 0.5822, 0.1164, 0.5156, 0.1127, 0.5168, 0.1118, 0.5155, 0.1152, 0.5137, 0.1809, 0.5856, 0.1817, 0.5822, 0.1854, 0.5822, 0.1842, 0.5856, 0.1196, 0.5145, 0.1164, 0.5156, 0.1152, 0.5137, 0.1181, 0.5122, 0.1798, 0.5886, 0.1809, 0.5856, 0.1842, 0.5856, 0.1826, 0.5886, 0.1809, 0.5639, 0.1798, 0.5609, 0.1826, 0.5609, 0.1842, 0.5639, 0.1118, 0.5155, 0.1082, 0.5175, 0.1076, 0.5169, 0.1107, 0.5144, 0.1854, 0.5822, 0.1862, 0.5785, 0.1896, 0.5786, 0.1887, 0.5822, 0.1152, 0.5137, 0.1118, 0.5155, 0.1107, 0.5144, 0.1136, 0.5121, 0.1842, 0.5856, 0.1854, 0.5822, 0.1887, 0.5822, 0.1872, 0.5856, 0.1181, 0.5122, 0.1152, 0.5137, 0.1136, 0.5121, 0.1161, 0.5101, 0.1181, 0.5565, 0.1205, 0.5579, 0.1181, 0.5604, 0.1161, 0.5586, 0.1205, 0.5109, 0.1181, 0.5122, 0.1161, 0.5101, 0.1181, 0.5085, 0.1152, 0.5548, 0.1181, 0.5565, 0.1161, 0.5586, 0.1136, 0.5564, 0.1854, 0.5672, 0.1842, 0.5639, 0.1872, 0.5639, 0.1887, 0.5673, 0.1118, 0.5528, 0.1152, 0.5548, 0.1136, 0.5564, 0.1107, 0.5539, 0.1862, 0.5709, 0.1854, 0.5672, 0.1887, 0.5673, 0.1896, 0.5709, 0.1082, 0.5507, 0.1118, 0.5528, 0.1107, 0.5539, 0.1076, 0.5513, 0.1864, 0.5747, 0.1862, 0.5709, 0.1896, 0.5709, 0.1899, 0.5747, 0.1082, 0.5175, 0.1044, 0.5196, 0.1076, 0.5169, 0.08052, 0.5757, 0.08047, 0.5764, 0.07664, 0.5764, 0.07668, 0.5757, 0.1862, 0.5785, 0.1864, 0.5747, 0.1899, 0.5747, 0.1896, 0.5786, 0.08474, 0.565, 0.08322, 0.5684, 0.0803, 0.5683, 0.08149, 0.5648, 0.1107, 0.5539, 0.1136, 0.5564, 0.1116, 0.5578, 0.1094, 0.5549, 0.08567, 0.5612, 0.08474, 0.565, 0.08149, 0.5648, 0.08222, 0.561, 0.1076, 0.5513, 0.1107, 0.5539, 0.1094, 0.5549, 0.107, 0.5518, 0.08599, 0.5574, 0.08567, 0.5612, 0.08222, 0.561, 0.08247, 0.5572, 0.1076, 0.5169, 0.1044, 0.5196, 0.107, 0.5165, 0.2122, 0.5189, 0.2122, 0.5183, 0.2161, 0.5183, 0.2161, 0.5189, 0.08567, 0.5536, 0.08599, 0.5574, 0.08247, 0.5572, 0.08222, 0.5534, 0.1107, 0.5144, 0.1076, 0.5169, 0.107, 0.5165, 0.1094, 0.5134, 0.08474, 0.55, 0.08567, 0.5536, 0.08222, 0.5534, 0.08149, 0.5498, 0.1136, 0.5121, 0.1107, 0.5144, 0.1094, 0.5134, 0.1116, 0.5107, 0.08322, 0.5468, 0.08474, 0.55, 0.08149, 0.5498, 0.0803, 0.5466, 0.1161, 0.5101, 0.1136, 0.5121, 0.1116, 0.5107, 0.1136, 0.5083, 0.1161, 0.5586, 0.1181, 0.5604, 0.1152, 0.5624, 0.1136, 0.5603, 0.08322, 0.5684, 0.08118, 0.5716, 0.0787, 0.5714, 0.0803, 0.5683, 0.1136, 0.5564, 0.1161, 0.5586, 0.1136, 0.5603, 0.1116, 0.5578, 0.08149, 0.5498, 0.08222, 0.5534, 0.07829, 0.5532, 0.07779, 0.5497, 0.1116, 0.5107, 0.1094, 0.5134, 0.1078, 0.5128, 0.1094, 0.5097, 0.0803, 0.5466, 0.08149, 0.5498, 0.07779, 0.5497, 0.07696, 0.5465, 0.1136, 0.5083, 0.1116, 0.5107, 0.1094, 0.5097, 0.1107, 0.5071, 0.1136, 0.5603, 0.1152, 0.5624, 0.1119, 0.5639, 0.1107, 0.5616, 0.0803, 0.5683, 0.0787, 0.5714, 0.07586, 0.5713, 0.07696, 0.5681, 0.1116, 0.5578, 0.1136, 0.5603, 0.1107, 0.5616, 0.1094, 0.5588, 0.08149, 0.5648, 0.0803, 0.5683, 0.07696, 0.5681, 0.07779, 0.5646, 0.1094, 0.5549, 0.1116, 0.5578, 0.1094, 0.5588, 0.1078, 0.5556, 0.08222, 0.561, 0.08149, 0.5648, 0.07779, 0.5646, 0.07829, 0.5608, 0.107, 0.5518, 0.1094, 0.5549, 0.1078, 0.5556, 0.1062, 0.5521, 0.08247, 0.5572, 0.08222, 0.561, 0.07829, 0.5608, 0.07846, 0.557, 0.107, 0.5165, 0.1044, 0.5196, 0.1062, 0.5161, 0.2122, 0.5171, 0.2122, 0.5165, 0.2161, 0.5165, 0.2161, 0.5171, 0.08222, 0.5534, 0.08247, 0.5572, 0.07846, 0.557, 0.07829, 0.5532, 0.1094, 0.5134, 0.107, 0.5165, 0.1062, 0.5161, 0.1078, 0.5128, 0.1078, 0.5556, 0.1094, 0.5588, 0.107, 0.5594, 0.1062, 0.556, 0.07829, 0.5608, 0.07779, 0.5646, 0.07376, 0.5645, 0.07402, 0.5607, 0.1062, 0.5521, 0.1078, 0.5556, 0.1062, 0.556, 0.1053, 0.5524, 0.07846, 0.557, 0.07829, 0.5608, 0.07402, 0.5607, 0.07411, 0.5569, 0.1062, 0.5161, 0.1044, 0.5196, 0.1053, 0.5159, 0.2122, 0.5135, 0.2122, 0.5129, 0.2161, 0.5129, 0.2161, 0.5135, 0.07829, 0.5532, 0.07846, 0.557, 0.07411, 0.5569, 0.07402, 0.5531, 0.1078, 0.5128, 0.1062, 0.5161, 0.1053, 0.5159, 0.1062, 0.5123, 0.07779, 0.5497, 0.07829, 0.5532, 0.07402, 0.5531, 0.07376, 0.5496, 0.1094, 0.5097, 0.1078, 0.5128, 0.1062, 0.5123, 0.107, 0.5091, 0.07696, 0.5465, 0.07779, 0.5497, 0.07376, 0.5496, 0.07335, 0.5464, 0.1107, 0.5071, 0.1094, 0.5097, 0.107, 0.5091, 0.1077, 0.5063, 0.07586, 0.5437, 0.07696, 0.5465, 0.07335, 0.5464, 0.07278, 0.5437, 0.07696, 0.5681, 0.07586, 0.5713, 0.07278, 0.5712, 0.07335, 0.568, 0.1094, 0.5588, 0.1107, 0.5616, 0.1077, 0.5624, 0.107, 0.5594, 0.07779, 0.5646, 0.07696, 0.5681, 0.07335, 0.568, 0.07376, 0.5645, 0.107, 0.5091, 0.1062, 0.5123, 0.1044, 0.5122, 0.1045, 0.5089, 0.07335, 0.5464, 0.07376, 0.5496, 0.06958, 0.5496, 0.06958, 0.5464, 0.1077, 0.5063, 0.107, 0.5091, 0.1045, 0.5089, 0.1045, 0.506, 0.07278, 0.5437, 0.07335, 0.5464, 0.06958, 0.5464, 0.06958, 0.5436, 0.07335, 0.568, 0.07278, 0.5712, 0.06958, 0.5712, 0.06958, 0.568, 0.107, 0.5594, 0.1077, 0.5624, 0.1045, 0.5626, 0.1045, 0.5596, 0.07376, 0.5645, 0.07335, 0.568, 0.06958, 0.568, 0.06958, 0.5645, 0.1062, 0.556, 0.107, 0.5594, 0.1045, 0.5596, 0.1044, 0.5561, 0.07402, 0.5607, 0.07376, 0.5645, 0.06958, 0.5645, 0.06958, 0.5607, 0.1053, 0.5524, 0.1062, 0.556, 0.1044, 0.5561, 0.1044, 0.5524, 0.07411, 0.5569, 0.07402, 0.5607, 0.06958, 0.5607, 0.06958, 0.5569, 0.1053, 0.5159, 0.1044, 0.5196, 0.1044, 0.5158, 0.08061, 0.5764, 0.08064, 0.5757, 0.08448, 0.5757, 0.08445, 0.5764, 0.07402, 0.5531, 0.07411, 0.5569, 0.06958, 0.5569, 0.06958, 0.5531, 0.1062, 0.5123, 0.1053, 0.5159, 0.1044, 0.5158, 0.1044, 0.5122, 0.07376, 0.5496, 0.07402, 0.5531, 0.06958, 0.5531, 0.06958, 0.5496, 0.06958, 0.5607, 0.06958, 0.5645, 0.0654, 0.5645, 0.06514, 0.5607, 0.1044, 0.5524, 0.1044, 0.5561, 0.1027, 0.556, 0.1036, 0.5524, 0.06958, 0.5569, 0.06958, 0.5607, 0.06514, 0.5607, 0.06505, 0.5569, 0.1044, 0.5158, 0.1044, 0.5196, 0.1036, 0.5159, 0.2122, 0.5225, 0.2122, 0.5219, 0.2161, 0.5219, 0.2161, 0.5225, 0.06958, 0.5531, 0.06958, 0.5569, 0.06505, 0.5569, 0.06514, 0.5531, 0.1044, 0.5122, 0.1044, 0.5158, 0.1036, 0.5159, 0.1027, 0.5123, 0.06958, 0.5496, 0.06958, 0.5531, 0.06514, 0.5531, 0.0654, 0.5496, 0.1045, 0.5089, 0.1044, 0.5122, 0.1027, 0.5123, 0.1019, 0.5091, 0.06958, 0.5464, 0.06958, 0.5496, 0.0654, 0.5496, 0.06582, 0.5464, 0.1045, 0.506, 0.1045, 0.5089, 0.1019, 0.5091, 0.1013, 0.5063, 0.06958, 0.5436, 0.06958, 0.5464, 0.06582, 0.5464, 0.06638, 0.5437, 0.06958, 0.568, 0.06958, 0.5712, 0.06638, 0.5712, 0.06582, 0.568, 0.1045, 0.5596, 0.1045, 0.5626, 0.1013, 0.5624, 0.1019, 0.5594, 0.06958, 0.5645, 0.06958, 0.568, 0.06582, 0.568, 0.0654, 0.5645, 0.1044, 0.5561, 0.1045, 0.5596, 0.1019, 0.5594, 0.1027, 0.556, 0.06582, 0.5464, 0.0654, 0.5496, 0.06138, 0.5497, 0.0622, 0.5465, 0.1013, 0.5063, 0.1019, 0.5091, 0.09952, 0.5097, 0.09819, 0.5071, 0.06638, 0.5437, 0.06582, 0.5464, 0.0622, 0.5465, 0.0633, 0.5437, 0.06582, 0.568, 0.06638, 0.5712, 0.0633, 0.5713, 0.0622, 0.5681, 0.1019, 0.5594, 0.1013, 0.5624, 0.09818, 0.5616, 0.09952, 0.5588, 0.0654, 0.5645, 0.06582, 0.568, 0.0622, 0.5681, 0.06138, 0.5646, 0.1027, 0.556, 0.1019, 0.5594, 0.09952, 0.5588, 0.101, 0.5556, 0.06514, 0.5607, 0.0654, 0.5645, 0.06138, 0.5646, 0.06087, 0.5608, 0.1036, 0.5524, 0.1027, 0.556, 0.101, 0.5556, 0.1027, 0.5521, 0.06505, 0.5569, 0.06514, 0.5607, 0.06087, 0.5608, 0.0607, 0.557, 0.1036, 0.5159, 0.1044, 0.5196, 0.1027, 0.5161, 0.08064, 0.5728, 0.08061, 0.5721, 0.08445, 0.5721, 0.08448, 0.5728, 0.06514, 0.5531, 0.06505, 0.5569, 0.0607, 0.557, 0.06087, 0.5532, 0.1027, 0.5123, 0.1036, 0.5159, 0.1027, 0.5161, 0.1011, 0.5128, 0.0654, 0.5496, 0.06514, 0.5531, 0.06087, 0.5532, 0.06138, 0.5497, 0.1019, 0.5091, 0.1027, 0.5123, 0.1011, 0.5128, 0.09952, 0.5097, 0.1027, 0.5521, 0.101, 0.5556, 0.09951, 0.5549, 0.1019, 0.5518, 0.0607, 0.557, 0.06087, 0.5608, 0.05694, 0.561, 0.05669, 0.5572, 0.1027, 0.5161, 0.1044, 0.5196, 0.1019, 0.5165, 0.2122, 0.5157, 0.2122, 0.515, 0.2161, 0.515, 0.2161, 0.5157, 0.06087, 0.5532, 0.0607, 0.557, 0.05669, 0.5572, 0.05694, 0.5534, 0.1011, 0.5128, 0.1027, 0.5161, 0.1019, 0.5165, 0.09952, 0.5134, 0.06138, 0.5497, 0.06087, 0.5532, 0.05694, 0.5534, 0.05767, 0.5498, 0.09952, 0.5097, 0.1011, 0.5128, 0.09952, 0.5134, 0.09729, 0.5107, 0.0622, 0.5465, 0.06138, 0.5497, 0.05767, 0.5498, 0.05886, 0.5466, 0.09819, 0.5071, 0.09952, 0.5097, 0.09729, 0.5107, 0.09535, 0.5083, 0.09818, 0.5616, 0.09709, 0.5639, 0.09376, 0.5624, 0.09535, 0.5603, 0.0622, 0.5681, 0.0633, 0.5713, 0.06047, 0.5714, 0.05886, 0.5683, 0.09952, 0.5588, 0.09818, 0.5616, 0.09535, 0.5603, 0.09729, 0.5578, 0.06138, 0.5646, 0.0622, 0.5681, 0.05886, 0.5683, 0.05767, 0.5648, 0.101, 0.5556, 0.09952, 0.5588, 0.09729, 0.5578, 0.09951, 0.5549, 0.06087, 0.5608, 0.06138, 0.5646, 0.05767, 0.5648, 0.05694, 0.561, 0.09535, 0.5603, 0.09376, 0.5624, 0.09083, 0.5604, 0.09286, 0.5586, 0.05886, 0.5683, 0.06047, 0.5714, 0.05798, 0.5716, 0.05594, 0.5684, 0.09729, 0.5578, 0.09535, 0.5603, 0.09286, 0.5586, 0.09534, 0.5564, 0.05767, 0.5648, 0.05886, 0.5683, 0.05594, 0.5684, 0.05442, 0.565, 0.09951, 0.5549, 0.09729, 0.5578, 0.09534, 0.5564, 0.09817, 0.5539, 0.05694, 0.561, 0.05767, 0.5648, 0.05442, 0.565, 0.05349, 0.5612, 0.1019, 0.5518, 0.09951, 0.5549, 0.09817, 0.5539, 0.1012, 0.5513, 0.05669, 0.5572, 0.05694, 0.561, 0.05349, 0.5612, 0.05317, 0.5574, 0.1019, 0.5165, 0.1044, 0.5196, 0.1012, 0.5169, 0.08055, 0.5743, 0.08055, 0.575, 0.07671, 0.575, 0.07672, 0.5743, 0.05694, 0.5534, 0.05669, 0.5572, 0.05317, 0.5574, 0.05349, 0.5536, 0.09952, 0.5134, 0.1019, 0.5165, 0.1012, 0.5169, 0.09817, 0.5144, 0.05767, 0.5498, 0.05694, 0.5534, 0.05349, 0.5536, 0.05442, 0.55, 0.09729, 0.5107, 0.09952, 0.5134, 0.09817, 0.5144, 0.09534, 0.5121, 0.05886, 0.5466, 0.05767, 0.5498, 0.05442, 0.55, 0.05594, 0.5468, 0.09535, 0.5083, 0.09729, 0.5107, 0.09534, 0.5121, 0.09286, 0.5101, 0.1012, 0.5169, 0.1044, 0.5196, 0.1007, 0.5175, 0.2122, 0.5204, 0.2122, 0.5197, 0.2161, 0.5197, 0.2161, 0.5204, 0.1216, 0.5779, 0.1213, 0.5741, 0.1248, 0.5741, 0.125, 0.5779, 0.09817, 0.5144, 0.1012, 0.5169, 0.1007, 0.5175, 0.09707, 0.5155, 0.1225, 0.5816, 0.1216, 0.5779, 0.125, 0.5779, 0.1258, 0.5816, 0.09534, 0.5121, 0.09817, 0.5144, 0.09707, 0.5155, 0.09374, 0.5137, 0.124, 0.585, 0.1225, 0.5816, 0.1258, 0.5816, 0.1269, 0.585, 0.09286, 0.5101, 0.09534, 0.5121, 0.09374, 0.5137, 0.09082, 0.5122, 0.09286, 0.5586, 0.09083, 0.5604, 0.08843, 0.5579, 0.09082, 0.5565, 0.09083, 0.5085, 0.09286, 0.5101, 0.09082, 0.5122, 0.08844, 0.5109, 0.09534, 0.5564, 0.09286, 0.5586, 0.09082, 0.5565, 0.09373, 0.5548, 0.1225, 0.5666, 0.124, 0.5632, 0.1269, 0.5632, 0.1258, 0.5666, 0.09817, 0.5539, 0.09534, 0.5564, 0.09373, 0.5548, 0.09706, 0.5528, 0.1216, 0.5703, 0.1225, 0.5666, 0.1258, 0.5666, 0.125, 0.5703, 0.1012, 0.5513, 0.09817, 0.5539, 0.09706, 0.5528, 0.1007, 0.5507, 0.1213, 0.5741, 0.1216, 0.5703, 0.125, 0.5703, 0.1248, 0.5741, 0.1269, 0.5632, 0.1286, 0.5603, 0.1314, 0.5603, 0.1303, 0.5632, 0.09373, 0.5548, 0.09082, 0.5565, 0.0893, 0.5541, 0.09254, 0.5529, 0.1258, 0.5666, 0.1269, 0.5632, 0.1303, 0.5632, 0.1295, 0.5666, 0.09706, 0.5528, 0.09373, 0.5548, 0.09254, 0.5529, 0.09624, 0.5515, 0.125, 0.5703, 0.1258, 0.5666, 0.1295, 0.5666, 0.129, 0.5703, 0.1007, 0.5507, 0.09706, 0.5528, 0.09624, 0.5515, 0.1003, 0.5501, 0.1248, 0.5741, 0.125, 0.5703, 0.129, 0.5703, 0.1288, 0.5741, 0.1007, 0.5175, 0.1044, 0.5196, 0.1003, 0.5182, 0.08047, 0.5764, 0.08042, 0.577, 0.07658, 0.577, 0.07664, 0.5764, 0.125, 0.5779, 0.1248, 0.5741, 0.1288, 0.5741, 0.129, 0.5779, 0.09707, 0.5155, 0.1007, 0.5175, 0.1003, 0.5182, 0.09624, 0.5168, 0.1258, 0.5816, 0.125, 0.5779, 0.129, 0.5779, 0.1295, 0.5816, 0.09374, 0.5137, 0.09707, 0.5155, 0.09624, 0.5168, 0.09255, 0.5156, 0.1269, 0.585, 0.1258, 0.5816, 0.1295, 0.5816, 0.1303, 0.585, 0.09082, 0.5122, 0.09374, 0.5137, 0.09255, 0.5156, 0.08931, 0.5145, 0.1286, 0.5879, 0.1269, 0.585, 0.1303, 0.585, 0.1314, 0.5879, 0.129, 0.5779, 0.1288, 0.5741, 0.1331, 0.5741, 0.1332, 0.5779, 0.09624, 0.5168, 0.1003, 0.5182, 0.1, 0.5189, 0.09574, 0.5182, 0.1295, 0.5816, 0.129, 0.5779, 0.1332, 0.5779, 0.1335, 0.5816, 0.09255, 0.5156, 0.09624, 0.5168, 0.09574, 0.5182, 0.09181, 0.5176, 0.1303, 0.585, 0.1295, 0.5816, 0.1335, 0.5816, 0.1339, 0.585, 0.08931, 0.5145, 0.09255, 0.5156, 0.09181, 0.5176, 0.08837, 0.5171, 0.1314, 0.5879, 0.1303, 0.585, 0.1339, 0.585, 0.1345, 0.5879, 0.1303, 0.5632, 0.1314, 0.5603, 0.1345, 0.5603, 0.1339, 0.5632, 0.09254, 0.5529, 0.0893, 0.5541, 0.08837, 0.5515, 0.09181, 0.5508, 0.1295, 0.5666, 0.1303, 0.5632, 0.1339, 0.5632, 0.1335, 0.5666, 0.09624, 0.5515, 0.09254, 0.5529, 0.09181, 0.5508, 0.09574, 0.5501, 0.129, 0.5703, 0.1295, 0.5666, 0.1335, 0.5666, 0.1332, 0.5703, 0.1003, 0.5501, 0.09624, 0.5515, 0.09574, 0.5501, 0.1, 0.5494, 0.1288, 0.5741, 0.129, 0.5703, 0.1332, 0.5703, 0.1331, 0.5741, 0.1003, 0.5182, 0.1044, 0.5196, 0.1, 0.5189, 0.08047, 0.5721, 0.08052, 0.5728, 0.07668, 0.5728, 0.07664, 0.5721, 0.09181, 0.5508, 0.08837, 0.5515, 0.08806, 0.5488, 0.09156, 0.5487, 0.1335, 0.5666, 0.1339, 0.5632, 0.1377, 0.5632, 0.1377, 0.5666, 0.09574, 0.5501, 0.09181, 0.5508, 0.09156, 0.5487, 0.09557, 0.5487, 0.1332, 0.5703, 0.1335, 0.5666, 0.1377, 0.5666, 0.1377, 0.5703, 0.1, 0.5494, 0.09574, 0.5501, 0.09557, 0.5487, 0.09992, 0.5486, 0.1331, 0.5741, 0.1332, 0.5703, 0.1377, 0.5703, 0.1377, 0.5741, 0.1, 0.5189, 0.1044, 0.5196, 0.09992, 0.5196, 0.08068, 0.5743, 0.08067, 0.5735, 0.08451, 0.5735, 0.08452, 0.5743, 0.1332, 0.5779, 0.1331, 0.5741, 0.1377, 0.5741, 0.1377, 0.5779, 0.09574, 0.5182, 0.1, 0.5189, 0.09992, 0.5196, 0.09557, 0.5197, 0.1335, 0.5816, 0.1332, 0.5779, 0.1377, 0.5779, 0.1377, 0.5816, 0.09181, 0.5176, 0.09574, 0.5182, 0.09557, 0.5197, 0.09156, 0.5197, 0.1339, 0.585, 0.1335, 0.5816, 0.1377, 0.5816, 0.1377, 0.585, 0.08837, 0.5171, 0.09181, 0.5176, 0.09156, 0.5197, 0.08806, 0.5198, 0.1345, 0.5879, 0.1339, 0.585, 0.1377, 0.585, 0.1377, 0.5879, 0.1339, 0.5632, 0.1345, 0.5603, 0.1377, 0.5603, 0.1377, 0.5632, 0.09557, 0.5197, 0.09992, 0.5196, 0.1, 0.5204, 0.09574, 0.5211, 0.1377, 0.5816, 0.1377, 0.5779, 0.1421, 0.5779, 0.1418, 0.5816, 0.09156, 0.5197, 0.09557, 0.5197, 0.09574, 0.5211, 0.09181, 0.5219, 0.1377, 0.585, 0.1377, 0.5816, 0.1418, 0.5816, 0.1414, 0.585, 0.08806, 0.5198, 0.09156, 0.5197, 0.09181, 0.5219, 0.08837, 0.5225, 0.1377, 0.5879, 0.1377, 0.585, 0.1414, 0.585, 0.1409, 0.5879, 0.1377, 0.5632, 0.1377, 0.5603, 0.1409, 0.5603, 0.1414, 0.5632, 0.09156, 0.5487, 0.08806, 0.5488, 0.08837, 0.5461, 0.09181, 0.5466, 0.1377, 0.5666, 0.1377, 0.5632, 0.1414, 0.5632, 0.1418, 0.5666, 0.09557, 0.5487, 0.09156, 0.5487, 0.09181, 0.5466, 0.09574, 0.5472, 0.1377, 0.5703, 0.1377, 0.5666, 0.1418, 0.5666, 0.1421, 0.5703, 0.09992, 0.5486, 0.09557, 0.5487, 0.09574, 0.5472, 0.1, 0.5479, 0.1377, 0.5741, 0.1377, 0.5703, 0.1421, 0.5703, 0.1422, 0.5741, 0.09992, 0.5196, 0.1044, 0.5196, 0.1, 0.5204, 0.2122, 0.5129, 0.2122, 0.5123, 0.2161, 0.5123, 0.2161, 0.5129, 0.1377, 0.5779, 0.1377, 0.5741, 0.1422, 0.5741, 0.1421, 0.5779, 0.1418, 0.5666, 0.1414, 0.5632, 0.1451, 0.5632, 0.1459, 0.5666, 0.09574, 0.5472, 0.09181, 0.5466, 0.09254, 0.5446, 0.09624, 0.5458, 0.1421, 0.5703, 0.1418, 0.5666, 0.1459, 0.5666, 0.1464, 0.5703, 0.1, 0.5479, 0.09574, 0.5472, 0.09624, 0.5458, 0.1003, 0.5472, 0.1422, 0.5741, 0.1421, 0.5703, 0.1464, 0.5703, 0.1465, 0.5741, 0.1, 0.5204, 0.1044, 0.5196, 0.1003, 0.5211, 0.2122, 0.5183, 0.2122, 0.5177, 0.2161, 0.5177, 0.2161, 0.5183, 0.1421, 0.5779, 0.1422, 0.5741, 0.1465, 0.5741, 0.1464, 0.5779, 0.09574, 0.5211, 0.1, 0.5204, 0.1003, 0.5211, 0.09624, 0.5225, 0.1418, 0.5816, 0.1421, 0.5779, 0.1464, 0.5779, 0.1459, 0.5816, 0.09181, 0.5219, 0.09574, 0.5211, 0.09624, 0.5225, 0.09254, 0.5239, 0.1414, 0.585, 0.1418, 0.5816, 0.1459, 0.5816, 0.1451, 0.585, 0.08837, 0.5225, 0.09181, 0.5219, 0.09254, 0.5239, 0.0893, 0.5251, 0.1409, 0.5879, 0.1414, 0.585, 0.1451, 0.585, 0.1439, 0.5879, 0.1414, 0.5632, 0.1409, 0.5603, 0.1439, 0.5603, 0.1451, 0.5632, 0.09181, 0.5466, 0.08837, 0.5461, 0.08931, 0.5435, 0.09254, 0.5446, 0.1459, 0.5816, 0.1464, 0.5779, 0.1503, 0.5779, 0.1496, 0.5816, 0.09254, 0.5239, 0.09624, 0.5225, 0.09706, 0.5238, 0.09374, 0.5258, 0.1451, 0.585, 0.1459, 0.5816, 0.1496, 0.5816, 0.1484, 0.585, 0.0893, 0.5251, 0.09254, 0.5239, 0.09374, 0.5258, 0.09082, 0.5275, 0.1439, 0.5879, 0.1451, 0.585, 0.1484, 0.585, 0.1468, 0.5879, 0.1451, 0.5632, 0.1439, 0.5603, 0.1468, 0.5603, 0.1484, 0.5632, 0.09254, 0.5446, 0.08931, 0.5435, 0.09082, 0.5411, 0.09374, 0.5427, 0.1459, 0.5666, 0.1451, 0.5632, 0.1484, 0.5632, 0.1496, 0.5666, 0.09624, 0.5458, 0.09254, 0.5446, 0.09374, 0.5427, 0.09706, 0.5445, 0.1464, 0.5703, 0.1459, 0.5666, 0.1496, 0.5666, 0.1503, 0.5703, 0.1003, 0.5472, 0.09624, 0.5458, 0.09706, 0.5445, 0.1007, 0.5465, 0.1465, 0.5741, 0.1464, 0.5703, 0.1503, 0.5703, 0.1506, 0.5741, 0.1003, 0.5211, 0.1044, 0.5196, 0.1007, 0.5217, 0.08061, 0.5721, 0.08055, 0.5716, 0.08439, 0.5716, 0.08445, 0.5721, 0.1464, 0.5779, 0.1465, 0.5741, 0.1506, 0.5741, 0.1503, 0.5779, 0.09624, 0.5225, 0.1003, 0.5211, 0.1007, 0.5217, 0.09706, 0.5238, 0.09706, 0.5445, 0.09374, 0.5427, 0.09534, 0.541, 0.09817, 0.5434, 0.1503, 0.5703, 0.1496, 0.5666, 0.1528, 0.5666, 0.1538, 0.5703, 0.1007, 0.5465, 0.09706, 0.5445, 0.09817, 0.5434, 0.1012, 0.5459, 0.1506, 0.5741, 0.1503, 0.5703, 0.1538, 0.5703, 0.1541, 0.5741, 0.1007, 0.5217, 0.1044, 0.5196, 0.1012, 0.5223, 0.2122, 0.5165, 0.2122, 0.5157, 0.2161, 0.5157, 0.2161, 0.5165, 0.1503, 0.5779, 0.1506, 0.5741, 0.1541, 0.5741, 0.1538, 0.5779, 0.09706, 0.5238, 0.1007, 0.5217, 0.1012, 0.5223, 0.09817, 0.525, 0.1496, 0.5816, 0.1503, 0.5779, 0.1538, 0.5779, 0.1528, 0.5816, 0.09374, 0.5258, 0.09706, 0.5238, 0.09817, 0.525, 0.09534, 0.5274, 0.1484, 0.585, 0.1496, 0.5816, 0.1528, 0.5816, 0.1513, 0.585, 0.09082, 0.5275, 0.09374, 0.5258, 0.09534, 0.5274, 0.09286, 0.5296, 0.09082, 0.5411, 0.08844, 0.5399, 0.09084, 0.5374, 0.09286, 0.539, 0.08843, 0.529, 0.09082, 0.5275, 0.09286, 0.5296, 0.09083, 0.5315, 0.09374, 0.5427, 0.09082, 0.5411, 0.09286, 0.539, 0.09534, 0.541, 0.1496, 0.5666, 0.1484, 0.5632, 0.1513, 0.5632, 0.1528, 0.5666, 0.02009, 0.5677, 0.01857, 0.5642, 0.02182, 0.5639, 0.02301, 0.5675, 0.09286, 0.5296, 0.09534, 0.5274, 0.09729, 0.5288, 0.09535, 0.5313, 0.02213, 0.5708, 0.02009, 0.5677, 0.02301, 0.5675, 0.02461, 0.5706, 0.09083, 0.5315, 0.09286, 0.5296, 0.09535, 0.5313, 0.09375, 0.5335, 0.09534, 0.541, 0.09286, 0.539, 0.09535, 0.5373, 0.09729, 0.5397, 0.01857, 0.5493, 0.02009, 0.546, 0.02301, 0.5458, 0.02182, 0.549, 0.09817, 0.5434, 0.09534, 0.541, 0.09729, 0.5397, 0.09951, 0.5424, 0.01764, 0.5528, 0.01857, 0.5493, 0.02182, 0.549, 0.02109, 0.5526, 0.1012, 0.5459, 0.09817, 0.5434, 0.09951, 0.5424, 0.1019, 0.5454, 0.01732, 0.5566, 0.01764, 0.5528, 0.02109, 0.5526, 0.02084, 0.5564, 0.1012, 0.5223, 0.1044, 0.5196, 0.1019, 0.5228, 0.08052, 0.5728, 0.08055, 0.5735, 0.07671, 0.5735, 0.07668, 0.5728, 0.01764, 0.5604, 0.01732, 0.5566, 0.02084, 0.5564, 0.02109, 0.5602, 0.09817, 0.525, 0.1012, 0.5223, 0.1019, 0.5228, 0.09951, 0.5259, 0.01857, 0.5642, 0.01764, 0.5604, 0.02109, 0.5602, 0.02182, 0.5639, 0.09534, 0.5274, 0.09817, 0.525, 0.09951, 0.5259, 0.09729, 0.5288, 0.1019, 0.5454, 0.09951, 0.5424, 0.101, 0.5417, 0.1027, 0.5451, 0.02084, 0.5564, 0.02109, 0.5526, 0.02502, 0.5524, 0.02485, 0.5562, 0.1019, 0.5228, 0.1044, 0.5196, 0.1027, 0.5231, 0.2122, 0.5219, 0.2122, 0.5211, 0.2161, 0.5211, 0.2161, 0.5219, 0.02109, 0.5602, 0.02084, 0.5564, 0.02485, 0.5562, 0.02502, 0.56, 0.09951, 0.5259, 0.1019, 0.5228, 0.1027, 0.5231, 0.101, 0.5266, 0.02182, 0.5639, 0.02109, 0.5602, 0.02502, 0.56, 0.02553, 0.5638, 0.09729, 0.5288, 0.09951, 0.5259, 0.101, 0.5266, 0.09952, 0.5298, 0.02301, 0.5675, 0.02182, 0.5639, 0.02553, 0.5638, 0.02635, 0.5673, 0.09535, 0.5313, 0.09729, 0.5288, 0.09952, 0.5298, 0.09818, 0.5326, 0.02461, 0.5706, 0.02301, 0.5675, 0.02635, 0.5673, 0.02745, 0.5705, 0.09375, 0.5335, 0.09535, 0.5313, 0.09818, 0.5326, 0.09709, 0.535, 0.09729, 0.5397, 0.09535, 0.5373, 0.09819, 0.536, 0.09952, 0.5387, 0.02182, 0.549, 0.02301, 0.5458, 0.02635, 0.5457, 0.02553, 0.5489, 0.09951, 0.5424, 0.09729, 0.5397, 0.09952, 0.5387, 0.101, 0.5417, 0.02109, 0.5526, 0.02182, 0.549, 0.02553, 0.5489, 0.02502, 0.5524, 0.09818, 0.5326, 0.09952, 0.5298, 0.1019, 0.5304, 0.1013, 0.5334, 0.02745, 0.5705, 0.02635, 0.5673, 0.02997, 0.5672, 0.03053, 0.5704, 0.02635, 0.5457, 0.02745, 0.543, 0.03053, 0.5429, 0.02997, 0.5456, 0.09952, 0.5387, 0.09819, 0.536, 0.1013, 0.5352, 0.1019, 0.5381, 0.02553, 0.5489, 0.02635, 0.5457, 0.02997, 0.5456, 0.02955, 0.5488, 0.101, 0.5417, 0.09952, 0.5387, 0.1019, 0.5381, 0.1027, 0.5413, 0.02502, 0.5524, 0.02553, 0.5489, 0.02955, 0.5488, 0.02929, 0.5523, 0.1027, 0.5451, 0.101, 0.5417, 0.1027, 0.5413, 0.1036, 0.5449, 0.02485, 0.5562, 0.02502, 0.5524, 0.02929, 0.5523, 0.0292, 0.556, 0.1027, 0.5231, 0.1044, 0.5196, 0.1036, 0.5234, 0.08064, 0.5757, 0.08067, 0.575, 0.08451, 0.575, 0.08448, 0.5757, 0.02502, 0.56, 0.02485, 0.5562, 0.0292, 0.556, 0.02929, 0.5599, 0.101, 0.5266, 0.1027, 0.5231, 0.1036, 0.5234, 0.1027, 0.527, 0.02553, 0.5638, 0.02502, 0.56, 0.02929, 0.5599, 0.02955, 0.5636, 0.09952, 0.5298, 0.101, 0.5266, 0.1027, 0.527, 0.1019, 0.5304, 0.02635, 0.5673, 0.02553, 0.5638, 0.02955, 0.5636, 0.02997, 0.5672, 0.0292, 0.556, 0.02929, 0.5523, 0.03373, 0.5523, 0.03373, 0.556, 0.1036, 0.5234, 0.1044, 0.5196, 0.1044, 0.5234, 0.08055, 0.575, 0.08052, 0.5757, 0.07668, 0.5757, 0.07671, 0.575, 0.02929, 0.5599, 0.0292, 0.556, 0.03373, 0.556, 0.03373, 0.5598, 0.1027, 0.527, 0.1036, 0.5234, 0.1044, 0.5234, 0.1044, 0.5272, 0.02955, 0.5636, 0.02929, 0.5599, 0.03373, 0.5598, 0.03373, 0.5636, 0.1019, 0.5304, 0.1027, 0.527, 0.1044, 0.5272, 0.1045, 0.5306, 0.02997, 0.5672, 0.02955, 0.5636, 0.03373, 0.5636, 0.03373, 0.5672, 0.1013, 0.5334, 0.1019, 0.5304, 0.1045, 0.5306, 0.1045, 0.5337, 0.03053, 0.5704, 0.02997, 0.5672, 0.03373, 0.5672, 0.03373, 0.5704, 0.02997, 0.5456, 0.03053, 0.5429, 0.03373, 0.5429, 0.03373, 0.5455, 0.1019, 0.5381, 0.1013, 0.5352, 0.1045, 0.535, 0.1045, 0.5379, 0.02955, 0.5488, 0.02997, 0.5456, 0.03373, 0.5455, 0.03373, 0.5487, 0.1027, 0.5413, 0.1019, 0.5381, 0.1045, 0.5379, 0.1044, 0.5412, 0.02929, 0.5523, 0.02955, 0.5488, 0.03373, 0.5487, 0.03373, 0.5523, 0.1036, 0.5449, 0.1027, 0.5413, 0.1044, 0.5412, 0.1044, 0.5448, 0.03373, 0.5704, 0.03373, 0.5672, 0.03749, 0.5672, 0.03693, 0.5704, 0.03373, 0.5455, 0.03373, 0.5429, 0.03693, 0.5429, 0.03749, 0.5456, 0.1045, 0.5379, 0.1045, 0.535, 0.1077, 0.5352, 0.107, 0.5381, 0.03373, 0.5487, 0.03373, 0.5455, 0.03749, 0.5456, 0.03791, 0.5488, 0.1044, 0.5412, 0.1045, 0.5379, 0.107, 0.5381, 0.1062, 0.5413, 0.03373, 0.5523, 0.03373, 0.5487, 0.03791, 0.5488, 0.03817, 0.5523, 0.1044, 0.5448, 0.1044, 0.5412, 0.1062, 0.5413, 0.1053, 0.5449, 0.03373, 0.556, 0.03373, 0.5523, 0.03817, 0.5523, 0.03826, 0.556, 0.1044, 0.5234, 0.1044, 0.5196, 0.1053, 0.5234, 0.08067, 0.5735, 0.08064, 0.5728, 0.08448, 0.5728, 0.08451, 0.5735, 0.03373, 0.5598, 0.03373, 0.556, 0.03826, 0.556, 0.03817, 0.5599, 0.1044, 0.5272, 0.1044, 0.5234, 0.1053, 0.5234, 0.1062, 0.527, 0.03373, 0.5636, 0.03373, 0.5598, 0.03817, 0.5599, 0.03791, 0.5636, 0.1045, 0.5306, 0.1044, 0.5272, 0.1062, 0.527, 0.107, 0.5304, 0.03373, 0.5672, 0.03373, 0.5636, 0.03791, 0.5636, 0.03749, 0.5672, 0.1045, 0.5337, 0.1045, 0.5306, 0.107, 0.5304, 0.1077, 0.5334, 0.1053, 0.5234, 0.1044, 0.5196, 0.1062, 0.5231, 0.2122, 0.5143, 0.2122, 0.5135, 0.2161, 0.5135, 0.2161, 0.5143, 0.03817, 0.5599, 0.03826, 0.556, 0.04261, 0.5562, 0.04244, 0.56, 0.1062, 0.527, 0.1053, 0.5234, 0.1062, 0.5231, 0.1078, 0.5266, 0.03791, 0.5636, 0.03817, 0.5599, 0.04244, 0.56, 0.04193, 0.5638, 0.107, 0.5304, 0.1062, 0.527, 0.1078, 0.5266, 0.1094, 0.5298, 0.03749, 0.5672, 0.03791, 0.5636, 0.04193, 0.5638, 0.04111, 0.5673, 0.1077, 0.5334, 0.107, 0.5304, 0.1094, 0.5298, 0.1107, 0.5326, 0.03693, 0.5704, 0.03749, 0.5672, 0.04111, 0.5673, 0.04001, 0.5705, 0.03749, 0.5456, 0.03693, 0.5429, 0.04001, 0.543, 0.04111, 0.5457, 0.107, 0.5381, 0.1077, 0.5352, 0.1107, 0.536, 0.1094, 0.5387, 0.03791, 0.5488, 0.03749, 0.5456, 0.04111, 0.5457, 0.04193, 0.5489, 0.1062, 0.5413, 0.107, 0.5381, 0.1094, 0.5387, 0.1078, 0.5417, 0.03817, 0.5523, 0.03791, 0.5488, 0.04193, 0.5489, 0.04244, 0.5524, 0.1053, 0.5449, 0.1062, 0.5413, 0.1078, 0.5417, 0.1062, 0.5451, 0.03826, 0.556, 0.03817, 0.5523, 0.04244, 0.5524, 0.04261, 0.5562, 0.1119, 0.535, 0.1107, 0.5326, 0.1136, 0.5313, 0.1152, 0.5335, 0.1094, 0.5387, 0.1107, 0.536, 0.1136, 0.5373, 0.1116, 0.5397, 0.04193, 0.5489, 0.04111, 0.5457, 0.04445, 0.5458, 0.04564, 0.549, 0.1078, 0.5417, 0.1094, 0.5387, 0.1116, 0.5397, 0.1094, 0.5424, 0.04244, 0.5524, 0.04193, 0.5489, 0.04564, 0.549, 0.04637, 0.5526, 0.1062, 0.5451, 0.1078, 0.5417, 0.1094, 0.5424, 0.107, 0.5454, 0.04261, 0.5562, 0.04244, 0.5524, 0.04637, 0.5526, 0.04662, 0.5564, 0.1062, 0.5231, 0.1044, 0.5196, 0.107, 0.5228, 0.2122, 0.5197, 0.2122, 0.5189, 0.2161, 0.5189, 0.2161, 0.5197, 0.04244, 0.56, 0.04261, 0.5562, 0.04662, 0.5564, 0.04637, 0.5602, 0.1078, 0.5266, 0.1062, 0.5231, 0.107, 0.5228, 0.1094, 0.5259, 0.04193, 0.5638, 0.04244, 0.56, 0.04637, 0.5602, 0.04564, 0.5639, 0.1094, 0.5298, 0.1078, 0.5266, 0.1094, 0.5259, 0.1116, 0.5288, 0.04111, 0.5673, 0.04193, 0.5638, 0.04564, 0.5639, 0.04445, 0.5675, 0.1107, 0.5326, 0.1094, 0.5298, 0.1116, 0.5288, 0.1136, 0.5313, 0.04001, 0.5705, 0.04111, 0.5673, 0.04445, 0.5675, 0.04284, 0.5706, 0.04637, 0.5602, 0.04662, 0.5564, 0.05014, 0.5566, 0.04982, 0.5604, 0.1094, 0.5259, 0.107, 0.5228, 0.1076, 0.5223, 0.1107, 0.525, 0.04564, 0.5639, 0.04637, 0.5602, 0.04982, 0.5604, 0.04889, 0.5642, 0.1116, 0.5288, 0.1094, 0.5259, 0.1107, 0.525, 0.1136, 0.5274, 0.04445, 0.5675, 0.04564, 0.5639, 0.04889, 0.5642, 0.04737, 0.5677, 0.1136, 0.5313, 0.1116, 0.5288, 0.1136, 0.5274, 0.1161, 0.5296, 0.04284, 0.5706, 0.04445, 0.5675, 0.04737, 0.5677, 0.04533, 0.5708, 0.1152, 0.5335, 0.1136, 0.5313, 0.1161, 0.5296, 0.1181, 0.5315, 0.1116, 0.5397, 0.1136, 0.5373, 0.1161, 0.539, 0.1136, 0.541, 0.04564, 0.549, 0.04445, 0.5458, 0.04737, 0.546, 0.04889, 0.5493, 0.1094, 0.5424, 0.1116, 0.5397, 0.1136, 0.541, 0.1107, 0.5434, 0.04637, 0.5526, 0.04564, 0.549, 0.04889, 0.5493, 0.04982, 0.5528, 0.107, 0.5454, 0.1094, 0.5424, 0.1107, 0.5434, 0.1076, 0.5459, 0.04662, 0.5564, 0.04637, 0.5526, 0.04982, 0.5528, 0.05014, 0.5566, 0.107, 0.5228, 0.1044, 0.5196, 0.1076, 0.5223, 0.2122, 0.5177, 0.2122, 0.5171, 0.2161, 0.5171, 0.2161, 0.5177, 0.1136, 0.541, 0.1161, 0.539, 0.1181, 0.5411, 0.1152, 0.5427, 0.1584, 0.5673, 0.1599, 0.5639, 0.1628, 0.5639, 0.1616, 0.5672, 0.1107, 0.5434, 0.1136, 0.541, 0.1152, 0.5427, 0.1118, 0.5445, 0.1574, 0.5709, 0.1584, 0.5673, 0.1616, 0.5672, 0.1609, 0.5709, 0.1076, 0.5459, 0.1107, 0.5434, 0.1118, 0.5445, 0.1082, 0.5465, 0.1571, 0.5747, 0.1574, 0.5709, 0.1609, 0.5709, 0.1606, 0.5747, 0.1076, 0.5223, 0.1044, 0.5196, 0.1082, 0.5217, 0.08042, 0.5716, 0.08047, 0.5721, 0.07664, 0.5721, 0.07658, 0.5716, 0.1574, 0.5786, 0.1571, 0.5747, 0.1606, 0.5747, 0.1609, 0.5785, 0.1107, 0.525, 0.1076, 0.5223, 0.1082, 0.5217, 0.1118, 0.5238, 0.1584, 0.5822, 0.1574, 0.5786, 0.1609, 0.5785, 0.1616, 0.5822, 0.1136, 0.5274, 0.1107, 0.525, 0.1118, 0.5238, 0.1152, 0.5258, 0.1599, 0.5856, 0.1584, 0.5822, 0.1616, 0.5822, 0.1628, 0.5856, 0.1161, 0.5296, 0.1136, 0.5274, 0.1152, 0.5258, 0.1181, 0.5275, 0.1161, 0.539, 0.1181, 0.5374, 0.1205, 0.5399, 0.1181, 0.5411, 0.1181, 0.5315, 0.1161, 0.5296, 0.1181, 0.5275, 0.1205, 0.529, 0.1616, 0.5822, 0.1609, 0.5785, 0.1648, 0.5785, 0.1653, 0.5822, 0.1152, 0.5258, 0.1118, 0.5238, 0.1127, 0.5225, 0.1164, 0.5239, 0.1628, 0.5856, 0.1616, 0.5822, 0.1653, 0.5822, 0.1661, 0.5856, 0.1181, 0.5275, 0.1152, 0.5258, 0.1164, 0.5239, 0.1196, 0.5251, 0.1644, 0.5886, 0.1628, 0.5856, 0.1661, 0.5856, 0.1672, 0.5886, 0.1628, 0.5639, 0.1644, 0.5609, 0.1672, 0.5609, 0.1661, 0.5639, 0.1152, 0.5427, 0.1181, 0.5411, 0.1196, 0.5435, 0.1164, 0.5446, 0.1616, 0.5672, 0.1628, 0.5639, 0.1661, 0.5639, 0.1653, 0.5672, 0.1118, 0.5445, 0.1152, 0.5427, 0.1164, 0.5446, 0.1127, 0.5458, 0.1609, 0.5709, 0.1616, 0.5672, 0.1653, 0.5672, 0.1648, 0.5709, 0.1082, 0.5465, 0.1118, 0.5445, 0.1127, 0.5458, 0.1086, 0.5472, 0.1606, 0.5747, 0.1609, 0.5709, 0.1648, 0.5709, 0.1646, 0.5747, 0.1082, 0.5217, 0.1044, 0.5196, 0.1086, 0.5211, 0.08055, 0.5735, 0.08055, 0.5743, 0.07672, 0.5743, 0.07671, 0.5735, 0.1609, 0.5785, 0.1606, 0.5747, 0.1646, 0.5747, 0.1648, 0.5785, 0.1118, 0.5238, 0.1082, 0.5217, 0.1086, 0.5211, 0.1127, 0.5225, 0.1127, 0.5458, 0.1164, 0.5446, 0.1171, 0.5466, 0.1132, 0.5472, 0.1648, 0.5709, 0.1653, 0.5672, 0.1693, 0.5672, 0.1691, 0.5709, 0.1086, 0.5472, 0.1127, 0.5458, 0.1132, 0.5472, 0.1089, 0.5479, 0.1646, 0.5747, 0.1648, 0.5709, 0.1691, 0.5709, 0.169, 0.5747, 0.1086, 0.5211, 0.1044, 0.5196, 0.1089, 0.5204, 0.2122, 0.5231, 0.2122, 0.5225, 0.2161, 0.5225, 0.2161, 0.5231, 0.1648, 0.5785, 0.1646, 0.5747, 0.169, 0.5747, 0.1691, 0.5785, 0.1127, 0.5225, 0.1086, 0.5211, 0.1089, 0.5204, 0.1132, 0.5211, 0.1653, 0.5822, 0.1648, 0.5785, 0.1691, 0.5785, 0.1693, 0.5822, 0.1164, 0.5239, 0.1127, 0.5225, 0.1132, 0.5211, 0.1171, 0.5219, 0.1661, 0.5856, 0.1653, 0.5822, 0.1693, 0.5822, 0.1698, 0.5856, 0.1196, 0.5251, 0.1164, 0.5239, 0.1171, 0.5219, 0.1206, 0.5225, 0.1672, 0.5886, 0.1661, 0.5856, 0.1698, 0.5856, 0.1703, 0.5886, 0.1661, 0.5639, 0.1672, 0.5609, 0.1703, 0.5609, 0.1698, 0.5639, 0.1164, 0.5446, 0.1196, 0.5435, 0.1206, 0.5461, 0.1171, 0.5466, 0.1653, 0.5672, 0.1661, 0.5639, 0.1698, 0.5639, 0.1693, 0.5672, 0.1171, 0.5219, 0.1132, 0.5211, 0.1133, 0.5197, 0.1173, 0.5197, 0.1698, 0.5856, 0.1693, 0.5822, 0.1735, 0.5822, 0.1735, 0.5856, 0.1206, 0.5225, 0.1171, 0.5219, 0.1173, 0.5197, 0.1209, 0.5198, 0.1703, 0.5886, 0.1698, 0.5856, 0.1735, 0.5856, 0.1735, 0.5886, 0.1698, 0.5639, 0.1703, 0.5609, 0.1735, 0.5609, 0.1735, 0.5639, 0.1171, 0.5466, 0.1206, 0.5461, 0.1209, 0.5488, 0.1173, 0.5487, 0.1693, 0.5672, 0.1698, 0.5639, 0.1735, 0.5639, 0.1735, 0.5672, 0.1132, 0.5472, 0.1171, 0.5466, 0.1173, 0.5487, 0.1133, 0.5487, 0.1691, 0.5709, 0.1693, 0.5672, 0.1735, 0.5672, 0.1735, 0.5709, 0.1089, 0.5479, 0.1132, 0.5472, 0.1133, 0.5487, 0.109, 0.5486, 0.169, 0.5747, 0.1691, 0.5709, 0.1735, 0.5709, 0.1735, 0.5747, 0.1089, 0.5204, 0.1044, 0.5196, 0.109, 0.5196, 0.08055, 0.577, 0.08061, 0.5764, 0.08445, 0.5764, 0.08439, 0.577, 0.1691, 0.5785, 0.169, 0.5747, 0.1735, 0.5747, 0.1735, 0.5785, 0.1132, 0.5211, 0.1089, 0.5204, 0.109, 0.5196, 0.1133, 0.5197, 0.1693, 0.5822, 0.1691, 0.5785, 0.1735, 0.5785, 0.1735, 0.5822, 0.06869, 0.5754, 0.06823, 0.5792, 0.06736, 0.579, 0.06869, 0.5754, 0.06736, 0.579, 0.06654, 0.5787, 0.06869, 0.5754, 0.06654, 0.5787, 0.06581, 0.5783, 0.06869, 0.5754, 0.06581, 0.5783, 0.06518, 0.5778, 0.06869, 0.5754, 0.06518, 0.5778, 0.06469, 0.5772, 0.06869, 0.5754, 0.06469, 0.5772, 0.06435, 0.5765, 0.06869, 0.5754, 0.06435, 0.5765, 0.06417, 0.5757, 0.06869, 0.5754, 0.06417, 0.5757, 0.06417, 0.575, 0.06869, 0.5754, 0.06417, 0.575, 0.06435, 0.5742, 0.06869, 0.5754, 0.06435, 0.5742, 0.06469, 0.5736, 0.06869, 0.5754, 0.06469, 0.5736, 0.06518, 0.5729, 0.06869, 0.5754, 0.06518, 0.5729, 0.06581, 0.5724, 0.06869, 0.5754, 0.06581, 0.5724, 0.06654, 0.572, 0.06869, 0.5754, 0.06654, 0.572, 0.06736, 0.5717, 0.06869, 0.5754, 0.06736, 0.5717, 0.06823, 0.5716, 0.06869, 0.5754, 0.06823, 0.5716, 0.06912, 0.5716, 0.06869, 0.5754, 0.06912, 0.5716, 0.06999, 0.5717, 0.06869, 0.5754, 0.06999, 0.5717, 0.07081, 0.572, 0.06869, 0.5754, 0.07081, 0.572, 0.07155, 0.5724, 0.06869, 0.5754, 0.07155, 0.5724, 0.07217, 0.5729, 0.06869, 0.5754, 0.07217, 0.5729, 0.07267, 0.5736, 0.06869, 0.5754, 0.07267, 0.5736, 0.073, 0.5742, 0.06869, 0.5754, 0.073, 0.5742, 0.07318, 0.575, 0.06869, 0.5754, 0.07318, 0.575, 0.07318, 0.5757, 0.06869, 0.5754, 0.07318, 0.5757, 0.073, 0.5765, 0.06869, 0.5754, 0.073, 0.5765, 0.07267, 0.5772, 0.06869, 0.5754, 0.07267, 0.5772, 0.07217, 0.5778, 0.06869, 0.5754, 0.07217, 0.5778, 0.07155, 0.5783, 0.06869, 0.5754, 0.07155, 0.5783, 0.07081, 0.5787, 0.06869, 0.5754, 0.07081, 0.5787, 0.06999, 0.579, 0.06869, 0.5754, 0.06999, 0.579, 0.06912, 0.5792, 0.06869, 0.5754, 0.06912, 0.5792, 0.06823, 0.5792, 0.1879, 0.4339, 0.198, 0.4432, 0.1887, 0.4628, 0.1729, 0.481, 0.1563, 0.4666, 0.1409, 0.4513, 0.1639, 0.4397, 0.2338, 0.4513, 0.218, 0.4513, 0.2188, 0.4208, 0.2346, 0.4208, 0.2319, 0.4748, 0.2197, 0.4748, 0.2197, 0.4622, 0.2319, 0.4622, 0.1902, 0.5558, 0.1666, 0.555, 0.17, 0.5331, 0.192, 0.5339, 0.1324, 0.5011, 0.156, 0.5008, 0.1571, 0.5228, 0.1351, 0.5231, 0.1781, 0.4267, 0.1661, 0.4346, 0.1371, 0.4252, 0.1387, 0.4156, 0.02626, 0.4519, 0.0344, 0.4413, 0.06018, 0.4443, 0.0849, 0.4526, 0.07262, 0.4697, 0.05902, 0.4862, 0.04005, 0.4705, 0.1362, 0.4958, 0.152, 0.4956, 0.156, 0.5008, 0.1324, 0.5011, 0.1861, 0.5609, 0.1702, 0.5604, 0.1666, 0.555, 0.1902, 0.5558, 0.04305, 0.4331, 0.05634, 0.4392, 0.06018, 0.4443, 0.0344, 0.4413, 0.2338, 0.4857, 0.218, 0.4857, 0.2197, 0.4748, 0.2319, 0.4748, 0.218, 0.4513, 0.2338, 0.4513, 0.2319, 0.4622, 0.2197, 0.4622, 0.2055, 0.4522, 0.195, 0.4614, 0.1887, 0.4628, 0.198, 0.4432, 0.03292, 0.4696, 0.02086, 0.4619, 0.02626, 0.4519, 0.04005, 0.4705, 0.1661, 0.4346, 0.1781, 0.4267, 0.1879, 0.4339, 0.1639, 0.4397, 0.2122, 0.5106, 0.2122, 0.4973, 0.2156, 0.4956, 0.2156, 0.5123, 0.218, 0.4857, 0.2338, 0.4857, 0.2346, 0.5162, 0.2188, 0.5162, 0.2078, 0.5783, 0.192, 0.5785, 0.192, 0.5552, 0.2078, 0.5549, 0.05634, 0.4392, 0.04305, 0.4331, 0.07979, 0.4168, 0.0832, 0.4261, 0.01819, 0.4968, 0.02965, 0.4957, 0.03164, 0.4986, 0.01732, 0.5, 0.2078, 0.5549, 0.2236, 0.5552, 0.2236, 0.5785, 0.2078, 0.5782, 0.195, 0.4614, 0.2055, 0.4522, 0.2148, 0.4863, 0.2032, 0.4867, 0.02086, 0.4619, 0.03292, 0.4696, 0.02965, 0.4957, 0.01819, 0.4968, 0.0312, 0.5426, 0.03627, 0.5183, 0.049, 0.5185, 0.05317, 0.5429, 0.1563, 0.4666, 0.1729, 0.481, 0.1483, 0.4956, 0.1392, 0.4872, 0.1351, 0.5231, 0.1571, 0.5228, 0.1529, 0.5478, 0.1402, 0.548, 0.1409, 0.4513, 0.1563, 0.4666, 0.1303, 0.4789, 0.1213, 0.4705, 0.192, 0.5339, 0.17, 0.5331, 0.1759, 0.5083, 0.1886, 0.5087, 0.05902, 0.4862, 0.07262, 0.4697, 0.09273, 0.4874, 0.08539, 0.4969, 0.07262, 0.4697, 0.0849, 0.4526, 0.1073, 0.4685, 0.09993, 0.478, 0.06609, 0.5068, 0.08806, 0.506, 0.08464, 0.5305, 0.07192, 0.5309, 0.08539, 0.4969, 0.09273, 0.4874, 0.1008, 0.4884, 0.08982, 0.5027, 0.03665, 0.5736, 0.03665, 0.585, 0.01732, 0.5878, 0.01732, 0.5708, 0.1356, 0.4139, 0.1336, 0.4259, 0.1265, 0.425, 0.1285, 0.413, 0.1387, 0.4156, 0.1371, 0.4252, 0.1336, 0.4259, 0.1356, 0.4139, 0.0832, 0.4261, 0.07979, 0.4168, 0.08292, 0.4148, 0.08719, 0.4264, 0.2188, 0.5162, 0.2346, 0.5162, 0.2366, 0.5193, 0.2169, 0.5193, 0.2234, 0.5257, 0.2234, 0.5424, 0.2122, 0.5424, 0.2122, 0.5257, 0.08719, 0.4264, 0.08292, 0.4148, 0.08972, 0.413, 0.09399, 0.4246, 0.2169, 0.5193, 0.2366, 0.5193, 0.2368, 0.5239, 0.217, 0.5239, 0.05317, 0.5882, 0.05317, 0.5716, 0.05869, 0.5717, 0.05869, 0.5884, 0.2021, 0.4896, 0.2165, 0.4891, 0.2169, 0.4951, 0.2025, 0.4956, 0.2346, 0.4208, 0.2188, 0.4208, 0.2169, 0.4177, 0.2366, 0.4177, 0.2032, 0.4867, 0.2148, 0.4863, 0.2165, 0.4891, 0.2021, 0.4896, 0.07658, 0.5732, 0.07658, 0.5866, 0.07318, 0.5882, 0.07318, 0.5716, 0.1186, 0.5639, 0.1186, 0.5806, 0.1074, 0.5806, 0.1074, 0.5639, 0.06417, 0.5716, 0.06417, 0.5882, 0.05869, 0.5884, 0.05869, 0.5717, 0.01732, 0.5, 0.03164, 0.4986, 0.03246, 0.5046, 0.01814, 0.506, 0.2366, 0.4177, 0.2169, 0.4177, 0.217, 0.413, 0.2368, 0.413, 0.08982, 0.5027, 0.1008, 0.4884, 0.1068, 0.4917, 0.09579, 0.506, 0.05087, 0.5708, 0.05087, 0.5878, 0.04376, 0.5878, 0.04376, 0.5708, 0.07192, 0.5309, 0.08464, 0.5305, 0.08776, 0.5364, 0.05317, 0.5376, 0.1074, 0.5668, 0.1074, 0.5781, 0.08806, 0.581, 0.08806, 0.5639, 0.049, 0.5185, 0.03627, 0.5183, 0.01732, 0.512, 0.05306, 0.5125, 0.1402, 0.548, 0.1529, 0.5478, 0.157, 0.5538, 0.1213, 0.5542, 0.09993, 0.478, 0.1073, 0.4685, 0.1153, 0.4695, 0.1043, 0.4838, 0.1886, 0.5087, 0.1759, 0.5083, 0.1571, 0.5016, 0.1917, 0.5028, 0.2122, 0.5257, 0.2122, 0.5549, 0.192, 0.5549, 0.192, 0.5258, 0.2122, 0.4956, 0.2122, 0.5257, 0.192, 0.5257, 0.192, 0.4956, 0.05317, 0.5376, 0.08776, 0.5364, 0.08806, 0.5424, 0.05347, 0.5436, 0.04376, 0.5708, 0.04376, 0.5878, 0.03665, 0.5878, 0.03665, 0.5708, 0.05306, 0.5125, 0.01732, 0.512, 0.01743, 0.506, 0.05317, 0.5065, 0.1213, 0.5542, 0.157, 0.5538, 0.1571, 0.5598, 0.1214, 0.5603, 0.1043, 0.4838, 0.1153, 0.4695, 0.1213, 0.4728, 0.1103, 0.4871, 0.1917, 0.5028, 0.1571, 0.5016, 0.1574, 0.4956, 0.192, 0.4968])
me_sphere.materials.append(mat_characters)
me_sphere.use_remesh_preserve_volume = False
me_sphere.use_remesh_preserve_attributes = False
me_sphere.use_mirror_vertex_groups = False
me_sphere.update()
arm_armature = bpy.data.armatures.new('Armature')  # bones are not reproduced

# ---- objects
ob_armature = bpy.data.objects.new('Armature', arm_armature)
ob_body0darkbeige = bpy.data.objects.new('Body0darkbeige', me_sphere)

# ---- transforms, parenting, visibility, modifiers, constraints
ob_armature.location = (0.0, 0.0, 0.0)
ob_armature.scale = (0.4333, 0.4333, 0.4333)
ob_armature.lineart.crease_threshold = 0.0
ob_body0darkbeige.parent = ob_armature
ob_body0darkbeige.matrix_parent_inverse = Matrix(((2.308, 1.192e-07, 0.0, 3.962), (0.0, 2.308, 0.0, -5.589), (0.0, -5.96e-08, 2.308, -2.178), (0.0, 0.0, 0.0, 1.0)))
ob_body0darkbeige.location = (-1.718, 2.424, 1.479)
ob_body0darkbeige.scale = (0.3811, 0.3811, 0.3811)
ob_body0darkbeige.lineart.crease_threshold = 0.0
_vg = ob_body0darkbeige.vertex_groups.new(name='Bone')
for _i, _w in zip([542], [0.4221]): _vg.add([_i], _w, 'REPLACE')
_vg = ob_body0darkbeige.vertex_groups.new(name='Bone.001')
for _i, _w in zip([514, 515, 520, 521, 522, 523, 524, 526, 527, 528, 529, 538], [0.06764, 0.06739, 0.03819, 0.03188, 0.6842, 0.5585, 0.009477, 0.07206, 0.1072, 0.8693, 0.7915, 0.01259]): _vg.add([_i], _w, 'REPLACE')
_vg = ob_body0darkbeige.vertex_groups.new(name='Bone.002')
for _i, _w in zip([514, 515, 520, 521, 522, 523, 528, 529, 536, 537, 562, 563, 566, 567], [0.8425, 0.8629, 0.9397, 0.9453, 0.1297, 0.1455, 0.06248, 0.08766, 0.01601, 0.03525, 0.01601, 0.03525, 0.01601, 0.03525]): _vg.add([_i], _w, 'REPLACE')
_vg = ob_body0darkbeige.vertex_groups.new(name='Bone.003')
for _i, _w in zip([514, 515, 534, 535, 536, 537, 560, 561, 562, 563, 564, 565, 566, 567], [0.05898, 0.05213, 0.9751, 0.9808, 0.9636, 0.9545, 0.9751, 0.9808, 0.9636, 0.9545, 0.9751, 0.9808, 0.9636, 0.9545]): _vg.add([_i], _w, 'REPLACE')
_vg = ob_body0darkbeige.vertex_groups.new(name='Bone.004')
for _i, _w in zip([516, 517, 518, 519, 522, 524, 525, 526, 527, 528, 529, 540], [0.06739, 0.06159, 0.04012, 0.03479, 0.009932, 0.6895, 0.5585, 0.8602, 0.7874, 0.06699, 0.1043, 0.009248]): _vg.add([_i], _w, 'REPLACE')
_vg = ob_body0darkbeige.vertex_groups.new(name='Bone.005')
for _i, _w in zip([516, 517, 518, 519, 524, 525, 526, 527, 532, 533, 554, 555, 558, 559], [0.8438, 0.8752, 0.9396, 0.9422, 0.1285, 0.1463, 0.06665, 0.08941, 0.02491, 0.02795, 0.02491, 0.02795, 0.02491, 0.02795]): _vg.add([_i], _w, 'REPLACE')
_vg = ob_body0darkbeige.vertex_groups.new(name='Bone.006')
for _i, _w in zip([516, 517, 530, 531, 532, 533, 552, 553, 554, 555, 556, 557, 558, 559], [0.0582, 0.04492, 0.9769, 0.978, 0.9587, 0.9585, 0.9769, 0.978, 0.9587, 0.9585, 0.9769, 0.978, 0.9587, 0.9585]): _vg.add([_i], _w, 'REPLACE')
_vg = ob_body0darkbeige.vertex_groups.new(name='Bone.013')
_vg = ob_body0darkbeige.vertex_groups.new(name='Bone.014')
_vg.add([0, 1, 2, 3, 4, 5, 6, 7, 8, 9, 10, 11, 12, 13, 14, 15, 16, 17, 18, 19, 20, 21, 22, 23, 24, 25, 26, 27, 28, 29, 30, 31, 32, 33, 34, 35, 36, 37, 38, 39, 40, 41, 42, 43, 44, 45, 46, 47, 48, 49, 50, 51, 52, 53, 54, 55, 56, 57, 58, 59, 60, 61, 62, 63, 64, 65, 66, 67, 68, 69, 70, 71, 72, 73, 74, 75, 76, 77, 78, 79, 80, 81, 82, 83, 84, 85, 86, 87, 88, 89, 90, 91, 92, 93, 94, 95, 96, 97, 98, 99, 100, 101, 102, 103, 104, 105, 106, 107, 108, 109, 110, 111, 112, 113, 114, 115, 116, 117, 118, 119, 120, 121, 122, 123, 124, 125, 126, 127, 128, 129, 130, 131, 132, 133, 134, 135, 136, 137, 138, 139, 140, 141, 142, 143, 144, 145, 146, 147, 148, 149, 150, 151, 152, 153, 154, 155, 156, 157, 158, 159, 160, 161, 162, 163, 164, 165, 166, 167, 168, 169, 170, 171, 172, 173, 174, 175, 176, 177, 178, 179, 180, 181, 182, 183, 184, 185, 186, 187, 188, 189, 190, 191, 192, 193, 194, 195, 196, 197, 198, 199, 200, 201, 202, 203, 204, 205, 206, 207, 208, 209, 210, 211, 212, 213, 214, 215, 216, 217, 218, 219, 220, 221, 222, 223, 224, 225, 226, 227, 228, 229, 230, 231, 232, 233, 234, 235, 236, 237, 238, 239, 240, 241, 242, 243, 244, 245, 246, 247, 248, 249, 250, 251, 252, 253, 254, 255, 256, 257, 258, 259, 260, 261, 262, 263, 264, 265, 266, 267, 268, 269, 270, 271, 272, 273, 274, 275, 276, 277, 278, 279, 280, 281, 282, 283, 284, 285, 286, 287, 288, 289, 290, 291, 292, 293, 294, 295, 296, 297, 298, 299, 300, 301, 302, 303, 304, 305, 306, 307, 308, 309, 310, 311, 312, 313, 314, 315, 316, 317, 318, 319, 320, 321, 322, 323, 324, 325, 326, 327, 328, 329, 330, 331, 332, 333, 334, 335, 336, 337, 338, 339, 340, 341, 342, 343, 344, 345, 346, 347, 348, 349, 350, 351, 352, 353, 354, 355, 356, 357, 358, 359, 360, 361, 362, 363, 364, 365, 366, 367, 368, 369, 370, 371, 372, 373, 374, 375, 376, 377, 378, 379, 380, 381, 382, 383, 384, 385, 386, 387, 388, 389, 390, 391, 392, 393, 394, 395, 396, 397, 398, 399, 400, 401, 402, 403, 404, 405, 406, 407, 408, 409, 410, 411, 412, 413, 414, 415, 416, 417, 418, 419, 420, 421, 422, 423, 424, 425, 426, 427, 428, 429, 430, 431, 432, 433, 434, 435, 436, 437, 438, 439, 440, 441, 442, 443, 444, 445, 446, 447, 448, 449, 450, 451, 452, 453, 454, 455, 456, 457, 458, 459, 460, 461, 462, 463, 464, 465, 466, 467, 468, 469, 470, 471, 472, 473, 474, 475, 476, 477, 478, 479, 480, 481, 482, 483, 484, 485, 486, 487, 488, 489, 490, 491, 492, 493, 494, 495, 496, 497, 498, 499, 500, 501, 502, 503, 504, 505, 506, 507, 508, 509, 510, 511, 512, 513], 1.0, 'REPLACE')
_vg = ob_body0darkbeige.vertex_groups.new(name='Bone.007')
for _i, _w in zip([524, 525, 540, 541, 542, 543, 551, 575, 583], [0.06526, 0.1209, 0.4448, 0.4431, 0.4349, 0.09724, 0.02548, 0.02548, 0.02548]): _vg.add([_i], _w, 'REPLACE')
_vg = ob_body0darkbeige.vertex_groups.new(name='Bone.008')
for _i, _w in zip([524, 525, 540, 541, 542, 543, 548, 549, 550, 551, 572, 573, 574, 575, 580, 581, 582, 583], [0.05344, 0.1285, 0.4921, 0.4775, 0.04005, 0.02684, 0.04802, 0.05062, 0.05819, 0.002354, 0.04802, 0.05062, 0.05819, 0.002354, 0.04802, 0.05062, 0.05819, 0.002354]): _vg.add([_i], _w, 'REPLACE')
_vg = ob_body0darkbeige.vertex_groups.new(name='Bone.009')
for _i, _w in zip([548, 549, 550, 551, 572, 573, 574, 575, 580, 581, 582, 583], [0.9427, 0.9343, 0.9161, 0.9226, 0.9427, 0.9343, 0.9161, 0.9226, 0.9427, 0.9343, 0.9161, 0.9226]): _vg.add([_i], _w, 'REPLACE')
_vg = ob_body0darkbeige.vertex_groups.new(name='Bone.010')
for _i, _w in zip([522, 523, 538, 539, 541, 542, 543, 547, 571, 579], [0.08085, 0.1233, 0.4542, 0.4442, 0.01747, 0.05634, 0.7397, 0.02158, 0.02158, 0.02158]): _vg.add([_i], _w, 'REPLACE')
_vg = ob_body0darkbeige.vertex_groups.new(name='Bone.011')
for _i, _w in zip([522, 523, 538, 539, 543, 544, 545, 546, 568, 569, 570, 576, 577, 578], [0.05637, 0.1294, 0.4924, 0.4781, 0.08132, 0.0599, 0.05424, 0.04669, 0.0599, 0.05424, 0.04669, 0.0599, 0.05424, 0.04669]): _vg.add([_i], _w, 'REPLACE')
_vg = ob_body0darkbeige.vertex_groups.new(name='Bone.012')
for _i, _w in zip([544, 545, 546, 547, 568, 569, 570, 571, 576, 577, 578, 579], [0.9143, 0.9364, 0.938, 0.9284, 0.9143, 0.9364, 0.938, 0.9284, 0.9143, 0.9364, 0.938, 0.9284]): _vg.add([_i], _w, 'REPLACE')
_m = ob_body0darkbeige.modifiers.new('Armature', 'ARMATURE')
_m.object = ob_armature
_m = ob_body0darkbeige.modifiers.new('Subsurf', 'SUBSURF')
_m.uv_smooth = 'PRESERVE_CORNERS'
_m.quality = 1
_m.render_levels = 1
_m.show_only_control_edges = False

# ---- collection membership
col_collection_1.objects.link(ob_armature)
col_collection_1.objects.link(ob_body0darkbeige)

# ---- scene / render settings (as saved in the file)
scene.frame_start = 1; scene.frame_end = 200; scene.frame_set(1)
scene.render.engine = 'BLENDER_EEVEE_NEXT'
scene.render.resolution_percentage = 50
scene.render.dither_intensity = 0.0
scene.cycles.use_denoising = False
scene.cycles.samples = 128
scene.cycles.sampling_pattern = 'TABULATED_SOBOL'
scene.cycles.light_sampling_threshold = 0.0
scene.cycles.use_adaptive_sampling = False
scene.cycles.use_light_tree = False
scene.cycles.blur_glossy = 0.0
scene.cycles.sample_clamp_indirect = 0.0
scene.view_settings.view_transform = 'Standard'
bpy.context.view_layer.update()

# ---- added for rendering (the .blend has no active camera and no usable light): camera, sun
cam_auto = bpy.data.cameras.new('AutoCamera')
cam_auto.lens = 50.0
cam_auto.sensor_width = 36.0
cam_auto.clip_end = 1000.0
ob_auto_camera = bpy.data.objects.new('AutoCamera', cam_auto)
scene.collection.objects.link(ob_auto_camera)
ob_auto_camera.location = (2.53869, -3.04977, 2.46086)
ob_auto_camera.rotation_euler = (1.09748, -7.21219e-08, 0.694738)
scene.camera = ob_auto_camera
light_auto_sun = bpy.data.lights.new('AutoSun', 'SUN')
light_auto_sun.energy = 3.0
light_auto_sun.angle = 0.0523599
ob_auto_sun = bpy.data.objects.new('AutoSun', light_auto_sun)
scene.collection.objects.link(ob_auto_sun)
ob_auto_sun.rotation_euler = (0.872665, 0.174533, 0.523599)
bpy.context.view_layer.update()
